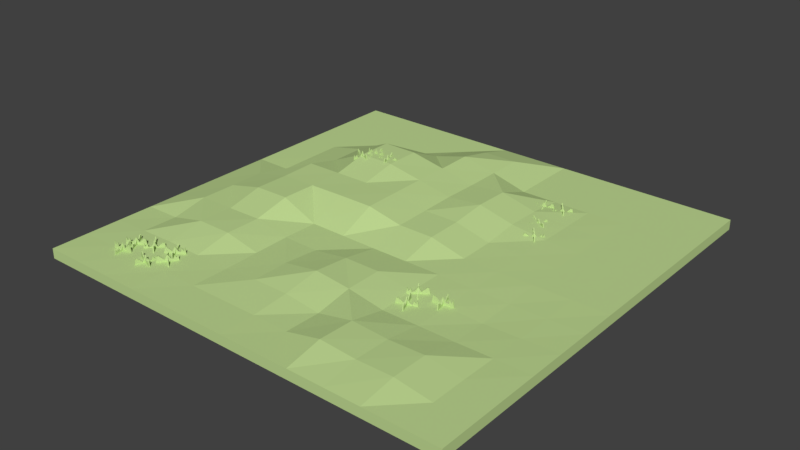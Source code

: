 # Source: Plains_III.blend  (saved by Blender 2.78.0; exported with 4.5.12 LTS)
import bpy
from mathutils import Matrix  # noqa: F401  (used for matrix-valued properties, if any)

bpy.ops.wm.read_factory_settings(use_empty=True)
scene = bpy.context.scene
scene.name = 'Scene'

# ---- collections
col_collection_1 = bpy.data.collections.new('Collection 1'); scene.collection.children.link(col_collection_1)

# ---- materials (node trees are filled in below, after node groups)
mat_grass_plains_iii = bpy.data.materials.new('Grass Plains III')
mat_grass_plains_iii.alpha_threshold = 0.0
mat_grass_plains_iii.use_transparent_shadow = False
mat_grass_plains_iii.diffuse_color = (0.53, 0.7, 0.29, 1.0)
mat_grass_plains_iii.roughness = 0.5
mat_grass_plains_iii.line_color = (0.0, 0.0, 0.0, 1.0)

# ---- material node trees

# ---- world
world_world = bpy.data.worlds.new('World'); scene.world = world_world
world_world.color = (0.05088, 0.05088, 0.05088)
world_world.use_sun_shadow = False
world_world.sun_shadow_jitter_overblur = 0.0
world_world.cycles.sampling_method = 'MANUAL'

# ---- meshes
me_cube = bpy.data.meshes.new('Cube')
me_cube.from_pydata([(1.0, 1.0, -1.0), (1.0, -1.0, -1.0), (-1.0, -1.0, -1.0), (-1.0, 1.0, -1.0), (1.0, 1.0, 1.0), (1.0, -1.0, 1.0), (-1.0, -1.0, 1.0), (-1.0, 1.0, 1.0), (0.6667, 1.0, -1.0), (0.3333, 1.0, -1.0), (1.788e-07, 1.0, -1.0), (-0.3333, 1.0, -1.0), (-0.6667, 1.0, -1.0), (0.6667, -1.0, -1.0), (0.3333, -1.0, -1.0), (-5.96e-08, -1.0, -1.0), (-0.3333, -1.0, -1.0), (-0.6667, -1.0, -1.0), (0.6667, 1.0, 1.0), (0.3333, 1.0, 1.0), (2.384e-07, 1.0, 1.0), (-0.3333, 1.0, 1.0), (-0.6667, 1.0, 1.0), (0.6667, -1.0, 1.0), (0.3333, -1.0, 1.0), (-5.364e-07, -1.0, 1.0), (-0.3333, -1.0, 1.0), (-0.6667, -1.0, 1.0), (1.0, 0.6667, -1.0), (1.0, 0.3333, -1.0), (1.0, -2.98e-08, -1.0), (1.0, -0.3333, -1.0), (1.0, -0.6667, -1.0), (-1.0, -0.6667, -1.0), (-1.0, -0.3333, -1.0), (-1.0, 2.682e-07, -1.0), (-1.0, 0.3333, -1.0), (-1.0, 0.6667, -1.0), (1.0, 0.6667, 1.0), (1.0, 0.3333, 1.0), (1.0, -5.364e-07, 1.0), (1.0, -0.3333, 1.0), (1.0, -0.6667, 1.0), (-1.0, -0.6667, 1.0), (-1.0, -0.3333, 1.0), (-1.0, 1.788e-07, 1.0), (-1.0, 0.3333, 1.0), (-1.0, 0.6667, 1.0), (0.6667, 0.6667, 1.0), (0.6667, 0.3333, 1.0), (0.6667, -5.066e-07, 1.0), (0.6667, -0.3333, 0.564), (0.6667, -0.6667, 2.1), (0.3333, 0.6667, 1.0), (0.3333, 0.3333, 1.93), (0.3333, -3.874e-07, 1.0), (0.3333, -0.3333, 1.0), (0.3333, -0.6667, 2.289), (1.093e-07, 0.6667, 2.922), (-1.987e-08, 0.3333, 3.017), (-1.49e-07, -2.682e-07, 2.749), (-2.782e-07, -0.3333, 2.159), (-4.073e-07, -0.6667, 1.642), (-0.3333, 0.6667, 2.515), (-0.3333, 0.3333, 5.733), (-0.3333, -1.192e-07, 4.264), (-0.3333, -0.3333, 1.268), (-0.3333, -0.6667, 1.0), (-0.6667, 0.6667, 1.0), (-0.6667, 0.3333, 2.515), (-0.6667, 0.0, 4.056), (-0.6667, -0.3333, 2.515), (-0.6667, -0.6667, 1.351), (0.6667, -0.6667, -1.0), (0.6667, -0.3333, -1.0), (0.6667, 2.98e-08, -1.0), (0.6667, 0.3333, -1.0), (0.6667, 0.6667, -1.0), (0.3333, -0.6667, -1.0), (0.3333, -0.3333, -1.0), (0.3333, 5.96e-08, -1.0), (0.3333, 0.3333, -1.0), (0.3333, 0.6667, -1.0), (-1.987e-08, -0.6667, -1.0), (1.987e-08, -0.3333, -1.0), (5.96e-08, 1.788e-07, -1.0), (9.934e-08, 0.3333, -1.0), (1.391e-07, 0.6667, -1.0), (-0.3333, -0.6667, -1.0), (-0.3333, -0.3333, -1.0), (-0.3333, 1.788e-07, -1.0), (-0.3333, 0.3333, -1.0), (-0.3333, 0.6667, -1.0), (-0.6667, -0.6667, -1.0), (-0.6667, -0.3333, -1.0), (-0.6667, 1.788e-07, -1.0), (-0.6667, 0.3333, -1.0), (-0.6667, 0.6667, -1.0), (-0.5036, 0.3867, 6.374), (-0.51, 0.3867, 4.554), (-0.5036, 0.3826, 6.374), (-0.51, 0.3826, 4.554), (-0.4129, 0.3826, 4.554), (-0.4206, 0.3826, 6.374), (-0.4129, 0.3867, 4.554), (-0.4206, 0.3867, 6.374), (-0.4372, 0.3867, 4.554), (-0.4615, 0.3867, 4.554), (-0.4857, 0.3867, 4.554), (-0.4857, 0.3867, 5.544), (-0.4615, 0.3867, 6.558), (-0.4372, 0.3867, 6.038), (-0.4857, 0.3826, 4.554), (-0.4615, 0.3826, 4.554), (-0.4372, 0.3826, 4.554), (-0.4372, 0.3826, 6.038), (-0.4615, 0.3826, 6.558), (-0.4857, 0.3826, 5.544), (-0.4736, 0.3867, 4.554), (-0.4756, 0.3867, 5.66), (-0.4736, 0.3826, 4.554), (-0.4756, 0.3826, 5.66), (-0.4493, 0.3867, 4.554), (-0.4493, 0.3867, 5.569), (-0.4493, 0.3826, 4.554), (-0.4493, 0.3826, 5.569), (-0.433, 0.3867, 6.122), (-0.4289, 0.3867, 6.447), (-0.4247, 0.3867, 6.29), (-0.4311, 0.3826, 4.554), (-0.4251, 0.3826, 4.554), (-0.419, 0.3826, 4.554), (-0.419, 0.3867, 4.554), (-0.4251, 0.3867, 4.554), (-0.4311, 0.3867, 4.554), (-0.4247, 0.3826, 6.29), (-0.4289, 0.3826, 6.447), (-0.433, 0.3826, 6.122), (-0.4918, 0.3867, 4.554), (-0.4979, 0.3867, 4.554), (-0.5039, 0.3867, 4.554), (-0.4902, 0.3826, 6.255), (-0.4946, 0.3826, 5.959), (-0.4991, 0.3826, 5.717), (-0.4991, 0.3867, 5.717), (-0.4946, 0.3867, 5.959), (-0.4902, 0.3867, 6.255), (-0.5039, 0.3826, 4.554), (-0.4979, 0.3826, 4.554), (-0.4918, 0.3826, 4.554), (-0.4637, 0.3427, 6.133), (-0.4637, 0.3363, 4.313), (-0.4596, 0.3427, 6.133), (-0.4596, 0.3363, 4.313), (-0.4596, 0.4334, 4.313), (-0.4596, 0.4257, 6.133), (-0.4637, 0.4334, 4.313), (-0.4637, 0.4257, 6.133), (-0.4637, 0.4091, 4.313), (-0.4637, 0.3848, 4.313), (-0.4637, 0.3606, 4.313), (-0.4637, 0.3606, 5.303), (-0.4637, 0.3848, 6.317), (-0.4637, 0.4091, 5.797), (-0.4596, 0.3606, 4.313), (-0.4596, 0.3848, 4.313), (-0.4596, 0.4091, 4.313), (-0.4596, 0.4091, 5.797), (-0.4596, 0.3848, 6.317), (-0.4596, 0.3606, 5.303), (-0.4637, 0.3727, 4.313), (-0.4637, 0.3707, 5.419), (-0.4596, 0.3727, 4.313), (-0.4596, 0.3707, 5.419), (-0.4637, 0.397, 4.313), (-0.4637, 0.397, 5.328), (-0.4596, 0.397, 4.313), (-0.4596, 0.397, 5.328), (-0.4637, 0.4133, 5.881), (-0.4637, 0.4174, 6.206), (-0.4637, 0.4216, 6.049), (-0.4596, 0.4152, 4.313), (-0.4596, 0.4212, 4.313), (-0.4596, 0.4273, 4.313), (-0.4637, 0.4273, 4.313), (-0.4637, 0.4212, 4.313), (-0.4637, 0.4152, 4.313), (-0.4596, 0.4216, 6.049), (-0.4596, 0.4174, 6.206), (-0.4596, 0.4133, 5.881), (-0.4637, 0.3545, 4.313), (-0.4637, 0.3484, 4.313), (-0.4637, 0.3424, 4.313), (-0.4596, 0.3561, 6.014), (-0.4596, 0.3517, 5.718), (-0.4596, 0.3472, 5.476), (-0.4637, 0.3472, 5.476), (-0.4637, 0.3517, 5.718), (-0.4637, 0.3561, 6.014), (-0.4596, 0.3424, 4.313), (-0.4596, 0.3484, 4.313), (-0.4596, 0.3545, 4.313), (-0.5344, 0.3449, 6.374), (-0.5404, 0.3472, 4.554), (-0.5359, 0.3411, 6.374), (-0.5418, 0.3434, 4.554), (-0.4515, 0.3081, 4.554), (-0.4586, 0.3109, 6.374), (-0.45, 0.3119, 4.554), (-0.4571, 0.3147, 6.374), (-0.4726, 0.3207, 4.554), (-0.4952, 0.3296, 4.554), (-0.5178, 0.3384, 4.554), (-0.5178, 0.3384, 5.544), (-0.4952, 0.3296, 6.558), (-0.4726, 0.3207, 6.038), (-0.5192, 0.3346, 4.554), (-0.4967, 0.3258, 4.554), (-0.4741, 0.3169, 4.554), (-0.4741, 0.3169, 6.038), (-0.4967, 0.3258, 6.558), (-0.5192, 0.3346, 5.544), (-0.5065, 0.334, 4.554), (-0.5084, 0.3347, 5.66), (-0.508, 0.3302, 4.554), (-0.5099, 0.3309, 5.66), (-0.4839, 0.3251, 4.554), (-0.4839, 0.3251, 5.569), (-0.4854, 0.3213, 4.554), (-0.4854, 0.3213, 5.569), (-0.4687, 0.3192, 6.122), (-0.4648, 0.3177, 6.447), (-0.461, 0.3162, 6.29), (-0.4684, 0.3147, 4.554), (-0.4628, 0.3125, 4.554), (-0.4571, 0.3103, 4.554), (-0.4556, 0.3141, 4.554), (-0.4613, 0.3163, 4.554), (-0.4669, 0.3185, 4.554), (-0.4625, 0.3124, 6.29), (-0.4663, 0.3139, 6.447), (-0.4702, 0.3154, 6.122), (-0.5234, 0.3406, 4.554), (-0.5291, 0.3428, 4.554), (-0.5347, 0.345, 4.554), (-0.5234, 0.3362, 6.255), (-0.5276, 0.3378, 5.959), (-0.5317, 0.3395, 5.717), (-0.5302, 0.3433, 5.717), (-0.5261, 0.3416, 5.959), (-0.5219, 0.34, 6.255), (-0.5362, 0.3412, 4.554), (-0.5305, 0.339, 4.554), (-0.5249, 0.3368, 4.554), (-0.5133, 0.2894, 6.133), (-0.5156, 0.2835, 4.313), (-0.5095, 0.288, 6.133), (-0.5118, 0.282, 4.313), (-0.4764, 0.3724, 4.313), (-0.4792, 0.3652, 6.133), (-0.4802, 0.3738, 4.313), (-0.483, 0.3667, 6.133), (-0.4891, 0.3513, 4.313), (-0.4979, 0.3287, 4.313), (-0.5068, 0.3061, 4.313), (-0.5068, 0.3061, 5.303), (-0.4979, 0.3287, 6.317), (-0.4891, 0.3513, 5.797), (-0.503, 0.3046, 4.313), (-0.4941, 0.3272, 4.313), (-0.4853, 0.3498, 4.313), (-0.4853, 0.3498, 5.797), (-0.4941, 0.3272, 6.317), (-0.503, 0.3046, 5.303), (-0.5023, 0.3174, 4.313), (-0.5031, 0.3155, 5.419), (-0.4985, 0.3159, 4.313), (-0.4993, 0.314, 5.419), (-0.4935, 0.34, 4.313), (-0.4935, 0.34, 5.328), (-0.4897, 0.3385, 4.313), (-0.4897, 0.3385, 5.328), (-0.4876, 0.3551, 5.881), (-0.4861, 0.359, 6.206), (-0.4845, 0.3629, 6.049), (-0.4831, 0.3554, 4.313), (-0.4809, 0.3611, 4.313), (-0.4787, 0.3667, 4.313), (-0.4825, 0.3682, 4.313), (-0.4847, 0.3625, 4.313), (-0.4869, 0.3569, 4.313), (-0.4807, 0.3614, 6.049), (-0.4823, 0.3575, 6.206), (-0.4838, 0.3536, 5.881), (-0.509, 0.3004, 4.313), (-0.5112, 0.2948, 4.313), (-0.5134, 0.2891, 4.313), (-0.5046, 0.3004, 6.014), (-0.5062, 0.2963, 5.718), (-0.5078, 0.2921, 5.476), (-0.5116, 0.2936, 5.476), (-0.51, 0.2978, 5.718), (-0.5084, 0.3019, 6.014), (-0.5096, 0.2876, 4.313), (-0.5074, 0.2933, 4.313), (-0.5052, 0.2989, 4.313), (-0.3868, 0.4092, 6.374), (-0.3886, 0.4153, 4.554), (-0.3907, 0.408, 6.374), (-0.3925, 0.4142, 4.554), (-0.3654, 0.321, 4.554), (-0.3675, 0.3283, 6.374), (-0.3615, 0.3221, 4.554), (-0.3636, 0.3295, 6.374), (-0.3683, 0.3454, 4.554), (-0.375, 0.3687, 4.554), (-0.3818, 0.392, 4.554), (-0.3818, 0.392, 5.544), (-0.375, 0.3687, 6.558), (-0.3683, 0.3454, 6.038), (-0.3857, 0.3909, 4.554), (-0.3789, 0.3676, 4.554), (-0.3722, 0.3443, 4.554), (-0.3722, 0.3443, 6.038), (-0.3789, 0.3676, 6.558), (-0.3857, 0.3909, 5.544), (-0.3784, 0.3804, 4.554), (-0.379, 0.3823, 5.66), (-0.3823, 0.3792, 4.554), (-0.3829, 0.3812, 5.66), (-0.3716, 0.3571, 4.554), (-0.3716, 0.3571, 5.569), (-0.3756, 0.3559, 4.554), (-0.3756, 0.3559, 5.569), (-0.3671, 0.3414, 6.122), (-0.3659, 0.3375, 6.447), (-0.3648, 0.3335, 6.29), (-0.3705, 0.3385, 4.554), (-0.3688, 0.3326, 4.554), (-0.3671, 0.3268, 4.554), (-0.3632, 0.3279, 4.554), (-0.3649, 0.3338, 4.554), (-0.3666, 0.3396, 4.554), (-0.3687, 0.3323, 6.29), (-0.3699, 0.3363, 6.447), (-0.371, 0.3403, 6.122), (-0.3835, 0.3979, 4.554), (-0.3852, 0.4037, 4.554), (-0.3869, 0.4095, 4.554), (-0.3869, 0.3952, 6.255), (-0.3882, 0.3995, 5.959), (-0.3894, 0.4037, 5.717), (-0.3855, 0.4049, 5.717), (-0.3843, 0.4006, 5.959), (-0.383, 0.3963, 6.255), (-0.3908, 0.4084, 4.554), (-0.3891, 0.4025, 4.554), (-0.3874, 0.3967, 4.554), (-0.4178, 0.3586, 6.133), (-0.424, 0.3568, 4.313), (-0.4167, 0.3547, 6.133), (-0.4229, 0.3529, 4.313), (-0.3297, 0.38, 4.313), (-0.337, 0.3778, 6.133), (-0.3308, 0.3839, 4.313), (-0.3382, 0.3818, 6.133), (-0.3541, 0.3771, 4.313), (-0.3774, 0.3704, 4.313), (-0.4007, 0.3636, 4.313), (-0.4007, 0.3636, 5.303), (-0.3774, 0.3704, 6.317), (-0.3541, 0.3771, 5.797), (-0.3996, 0.3597, 4.313), (-0.3763, 0.3664, 4.313), (-0.353, 0.3732, 4.313), (-0.353, 0.3732, 5.797), (-0.3763, 0.3664, 6.317), (-0.3996, 0.3597, 5.303), (-0.3891, 0.367, 4.313), (-0.391, 0.3664, 5.419), (-0.3879, 0.3631, 4.313), (-0.3899, 0.3625, 5.419), (-0.3658, 0.3737, 4.313), (-0.3658, 0.3737, 5.328), (-0.3646, 0.3698, 4.313), (-0.3646, 0.3698, 5.328), (-0.3501, 0.3783, 5.881), (-0.3461, 0.3794, 6.206), (-0.3422, 0.3806, 6.049), (-0.3472, 0.3749, 4.313), (-0.3413, 0.3766, 4.313), (-0.3355, 0.3783, 4.313), (-0.3366, 0.3822, 4.313), (-0.3425, 0.3805, 4.313), (-0.3483, 0.3788, 4.313), (-0.341, 0.3767, 6.049), (-0.345, 0.3755, 6.206), (-0.349, 0.3744, 5.881), (-0.4065, 0.3619, 4.313), (-0.4124, 0.3602, 4.313), (-0.4182, 0.3585, 4.313), (-0.4039, 0.3584, 6.014), (-0.4081, 0.3572, 5.718), (-0.4124, 0.356, 5.476), (-0.4136, 0.3599, 5.476), (-0.4093, 0.3611, 5.718), (-0.405, 0.3624, 6.014), (-0.4171, 0.3546, 4.313), (-0.4112, 0.3563, 4.313), (-0.4054, 0.358, 4.313), (-0.7993, -0.7792, 2.418), (-0.805, -0.7822, 0.5988), (-0.7974, -0.7827, 2.418), (-0.803, -0.7858, 0.5988), (-0.7175, -0.7399, 0.5988), (-0.7243, -0.7435, 2.418), (-0.7194, -0.7363, 0.5988), (-0.7262, -0.7399, 2.418), (-0.7408, -0.7478, 0.5988), (-0.7622, -0.7593, 0.5988), (-0.7836, -0.7707, 0.5988), (-0.7836, -0.7707, 1.589), (-0.7622, -0.7593, 2.603), (-0.7408, -0.7478, 2.083), (-0.7817, -0.7743, 0.5988), (-0.7603, -0.7628, 0.5988), (-0.7389, -0.7514, 0.5988), (-0.7389, -0.7514, 2.083), (-0.7603, -0.7628, 2.603), (-0.7817, -0.7743, 1.589), (-0.7729, -0.765, 0.5988), (-0.7747, -0.766, 1.705), (-0.771, -0.7686, 0.5988), (-0.7728, -0.7695, 1.705), (-0.7515, -0.7535, 0.5988), (-0.7515, -0.7535, 1.614), (-0.7496, -0.7571, 0.5988), (-0.7496, -0.7571, 1.614), (-0.7372, -0.7458, 2.167), (-0.7335, -0.7439, 2.492), (-0.7298, -0.7419, 2.334), (-0.7335, -0.7485, 0.5988), (-0.7282, -0.7456, 0.5988), (-0.7229, -0.7428, 0.5988), (-0.7248, -0.7392, 0.5988), (-0.7301, -0.7421, 0.5988), (-0.7355, -0.7449, 0.5988), (-0.7279, -0.7455, 2.334), (-0.7316, -0.7475, 2.492), (-0.7352, -0.7494, 2.167), (-0.7889, -0.7736, 0.5988), (-0.7943, -0.7765, 0.5988), (-0.7996, -0.7793, 0.5988), (-0.7856, -0.7764, 2.3), (-0.7895, -0.7785, 2.004), (-0.7934, -0.7806, 1.761), (-0.7954, -0.777, 1.761), (-0.7914, -0.7749, 2.004), (-0.7875, -0.7728, 2.3), (-0.7977, -0.7829, 0.5988), (-0.7923, -0.78, 0.5988), (-0.787, -0.7772, 0.5988), (-0.7434, -0.799, 2.177), (-0.7404, -0.8047, 0.3578), (-0.7398, -0.7971, 2.177), (-0.7368, -0.8028, 0.3578), (-0.7826, -0.7172, 0.3578), (-0.779, -0.724, 2.177), (-0.7862, -0.7192, 0.3578), (-0.7826, -0.7259, 2.177), (-0.7748, -0.7406, 0.3578), (-0.7633, -0.7619, 0.3578), (-0.7518, -0.7833, 0.3578), (-0.7518, -0.7833, 1.348), (-0.7633, -0.7619, 2.362), (-0.7748, -0.7406, 1.842), (-0.7482, -0.7814, 0.3578), (-0.7597, -0.76, 0.3578), (-0.7712, -0.7386, 0.3578), (-0.7712, -0.7386, 1.842), (-0.7597, -0.76, 2.362), (-0.7482, -0.7814, 1.348), (-0.7576, -0.7726, 0.3578), (-0.7566, -0.7744, 1.464), (-0.754, -0.7707, 0.3578), (-0.753, -0.7725, 1.464), (-0.769, -0.7512, 0.3578), (-0.769, -0.7512, 1.373), (-0.7654, -0.7493, 0.3578), (-0.7654, -0.7493, 1.373), (-0.7767, -0.7369, 1.926), (-0.7787, -0.7332, 2.251), (-0.7807, -0.7296, 2.093), (-0.774, -0.7333, 0.3578), (-0.7769, -0.7279, 0.3578), (-0.7798, -0.7226, 0.3578), (-0.7834, -0.7245, 0.3578), (-0.7805, -0.7299, 0.3578), (-0.7776, -0.7352, 0.3578), (-0.7771, -0.7276, 2.093), (-0.7751, -0.7313, 2.251), (-0.7731, -0.735, 1.926), (-0.749, -0.7887, 0.3578), (-0.7461, -0.794, 0.3578), (-0.7432, -0.7994, 0.3578), (-0.7461, -0.7853, 2.059), (-0.744, -0.7893, 1.763), (-0.7419, -0.7932, 1.52), (-0.7455, -0.7951, 1.52), (-0.7476, -0.7912, 1.763), (-0.7497, -0.7872, 2.059), (-0.7396, -0.7974, 0.3578), (-0.7425, -0.7921, 0.3578), (-0.7454, -0.7867, 0.3578), (-0.8067, -0.8305, 2.418), (-0.8131, -0.8313, 0.5988), (-0.8062, -0.8346, 2.418), (-0.8126, -0.8354, 0.5988), (-0.7162, -0.8238, 0.5988), (-0.7238, -0.8247, 2.418), (-0.7167, -0.8197, 0.5988), (-0.7243, -0.8207, 2.418), (-0.7408, -0.8226, 0.5988), (-0.7649, -0.8255, 0.5988), (-0.789, -0.8284, 0.5988), (-0.789, -0.8284, 1.589), (-0.7649, -0.8255, 2.603), (-0.7408, -0.8226, 2.083), (-0.7885, -0.8325, 0.5988), (-0.7644, -0.8296, 0.5988), (-0.7403, -0.8267, 0.5988), (-0.7403, -0.8267, 2.083), (-0.7644, -0.8296, 2.603), (-0.7885, -0.8325, 1.589), (-0.777, -0.827, 0.5988), (-0.779, -0.8272, 1.705), (-0.7765, -0.831, 0.5988), (-0.7785, -0.8313, 1.705), (-0.7529, -0.8241, 0.5988), (-0.7529, -0.8241, 1.614), (-0.7524, -0.8281, 0.5988), (-0.7524, -0.8281, 1.614), (-0.7367, -0.8221, 2.167), (-0.7326, -0.8216, 2.492), (-0.7285, -0.8212, 2.334), (-0.7343, -0.826, 0.5988), (-0.7283, -0.8252, 0.5988), (-0.7223, -0.8245, 0.5988), (-0.7228, -0.8205, 0.5988), (-0.7288, -0.8212, 0.5988), (-0.7348, -0.8219, 0.5988), (-0.728, -0.8252, 2.334), (-0.7321, -0.8257, 2.492), (-0.7362, -0.8262, 2.167), (-0.795, -0.8291, 0.5988), (-0.8011, -0.8299, 0.5988), (-0.8071, -0.8306, 0.5988), (-0.7929, -0.833, 2.3), (-0.7974, -0.8335, 2.004), (-0.8018, -0.8341, 1.761), (-0.8023, -0.83, 1.761), (-0.7979, -0.8295, 2.004), (-0.7934, -0.8289, 2.3), (-0.8066, -0.8346, 0.5988), (-0.8006, -0.8339, 0.5988), (-0.7945, -0.8332, 0.5988), (-0.7619, -0.8694, 2.177), (-0.7611, -0.8758, 0.3578), (-0.7579, -0.8689, 2.177), (-0.7571, -0.8753, 0.3578), (-0.7686, -0.779, 0.3578), (-0.7677, -0.7866, 2.177), (-0.7727, -0.7794, 0.3578), (-0.7718, -0.787, 2.177), (-0.7698, -0.8035, 0.3578), (-0.7669, -0.8276, 0.3578), (-0.764, -0.8517, 0.3578), (-0.764, -0.8517, 1.348), (-0.7669, -0.8276, 2.362), (-0.7698, -0.8035, 1.842), (-0.76, -0.8512, 0.3578), (-0.7629, -0.8271, 0.3578), (-0.7658, -0.803, 0.3578), (-0.7658, -0.803, 1.842), (-0.7629, -0.8271, 2.362), (-0.76, -0.8512, 1.348), (-0.7655, -0.8397, 0.3578), (-0.7652, -0.8417, 1.464), (-0.7614, -0.8392, 0.3578), (-0.7612, -0.8412, 1.464), (-0.7684, -0.8156, 0.3578), (-0.7684, -0.8156, 1.373), (-0.7643, -0.8151, 0.3578), (-0.7643, -0.8151, 1.373), (-0.7703, -0.7994, 1.926), (-0.7708, -0.7953, 2.251), (-0.7713, -0.7912, 2.093), (-0.7665, -0.797, 0.3578), (-0.7672, -0.791, 0.3578), (-0.7679, -0.785, 0.3578), (-0.772, -0.7855, 0.3578), (-0.7712, -0.7915, 0.3578), (-0.7705, -0.7975, 0.3578), (-0.7672, -0.7907, 2.093), (-0.7667, -0.7948, 2.251), (-0.7663, -0.7989, 1.926), (-0.7633, -0.8577, 0.3578), (-0.7626, -0.8638, 0.3578), (-0.7619, -0.8698, 0.3578), (-0.7594, -0.8557, 2.059), (-0.7589, -0.8601, 1.763), (-0.7584, -0.8645, 1.52), (-0.7624, -0.865, 1.52), (-0.763, -0.8606, 1.763), (-0.7635, -0.8561, 2.059), (-0.7578, -0.8693, 0.3578), (-0.7585, -0.8633, 0.3578), (-0.7593, -0.8572, 0.3578), (-0.707, -0.7041, 2.418), (-0.7115, -0.6995, 0.5988), (-0.7099, -0.707, 2.418), (-0.7144, -0.7024, 0.5988), (-0.6465, -0.7718, 0.5988), (-0.6519, -0.7663, 2.418), (-0.6436, -0.7689, 0.5988), (-0.649, -0.7634, 2.418), (-0.6606, -0.7516, 0.5988), (-0.6775, -0.7342, 0.5988), (-0.6945, -0.7169, 0.5988), (-0.6945, -0.7169, 1.589), (-0.6775, -0.7342, 2.603), (-0.6606, -0.7516, 2.083), (-0.6974, -0.7197, 0.5988), (-0.6805, -0.7371, 0.5988), (-0.6635, -0.7544, 0.5988), (-0.6635, -0.7544, 2.083), (-0.6805, -0.7371, 2.603), (-0.6974, -0.7197, 1.589), (-0.686, -0.7256, 0.5988), (-0.6875, -0.7241, 1.705), (-0.6889, -0.7284, 0.5988), (-0.6904, -0.7269, 1.705), (-0.6691, -0.7429, 0.5988), (-0.6691, -0.7429, 1.614), (-0.672, -0.7457, 0.5988), (-0.672, -0.7457, 1.614), (-0.6577, -0.7545, 2.167), (-0.6548, -0.7575, 2.492), (-0.6519, -0.7605, 2.334), (-0.6592, -0.7588, 0.5988), (-0.655, -0.7631, 0.5988), (-0.6508, -0.7674, 0.5988), (-0.6478, -0.7646, 0.5988), (-0.6521, -0.7602, 0.5988), (-0.6563, -0.7559, 0.5988), (-0.6548, -0.7633, 2.334), (-0.6577, -0.7604, 2.492), (-0.6606, -0.7574, 2.167), (-0.6988, -0.7126, 0.5988), (-0.703, -0.7082, 0.5988), (-0.7073, -0.7039, 0.5988), (-0.7006, -0.7166, 2.3), (-0.7037, -0.7134, 2.004), (-0.7068, -0.7102, 1.761), (-0.7039, -0.7073, 1.761), (-0.7008, -0.7105, 2.004), (-0.6976, -0.7137, 2.3), (-0.7102, -0.7067, 0.5988), (-0.7059, -0.7111, 0.5988), (-0.7017, -0.7154, 0.5988), (-0.7105, -0.7634, 2.177), (-0.7151, -0.7679, 0.3578), (-0.7077, -0.7663, 2.177), (-0.7123, -0.7708, 0.3578), (-0.6429, -0.7029, 0.3578), (-0.6484, -0.7082, 2.177), (-0.6457, -0.7, 0.3578), (-0.6512, -0.7053, 2.177), (-0.6631, -0.7169, 0.3578), (-0.6804, -0.7339, 0.3578), (-0.6978, -0.7509, 0.3578), (-0.6978, -0.7509, 1.348), (-0.6804, -0.7339, 2.362), (-0.6631, -0.7169, 1.842), (-0.6949, -0.7538, 0.3578), (-0.6776, -0.7368, 0.3578), (-0.6602, -0.7199, 0.3578), (-0.6602, -0.7199, 1.842), (-0.6776, -0.7368, 2.362), (-0.6949, -0.7538, 1.348), (-0.6891, -0.7424, 0.3578), (-0.6906, -0.7438, 1.464), (-0.6862, -0.7453, 0.3578), (-0.6877, -0.7467, 1.464), (-0.6718, -0.7254, 0.3578), (-0.6718, -0.7254, 1.373), (-0.6689, -0.7283, 0.3578), (-0.6689, -0.7283, 1.373), (-0.6601, -0.714, 1.926), (-0.6572, -0.7111, 2.251), (-0.6542, -0.7082, 2.093), (-0.6559, -0.7156, 0.3578), (-0.6516, -0.7114, 0.3578), (-0.6472, -0.7071, 0.3578), (-0.6501, -0.7042, 0.3578), (-0.6544, -0.7085, 0.3578), (-0.6588, -0.7127, 0.3578), (-0.6513, -0.7111, 2.093), (-0.6543, -0.714, 2.251), (-0.6573, -0.717, 1.926), (-0.7021, -0.7551, 0.3578), (-0.7064, -0.7594, 0.3578), (-0.7108, -0.7636, 0.3578), (-0.6981, -0.7569, 2.059), (-0.7013, -0.76, 1.763), (-0.7045, -0.7632, 1.52), (-0.7073, -0.7602, 1.52), (-0.7041, -0.7571, 1.763), (-0.701, -0.754, 2.059), (-0.7079, -0.7665, 0.3578), (-0.7036, -0.7623, 0.3578), (-0.6992, -0.758, 0.3578), (-0.525, -0.743, 2.418), (-0.5213, -0.7378, 0.5988), (-0.5283, -0.7406, 2.418), (-0.5245, -0.7354, 0.5988), (-0.5818, -0.8138, 0.5988), (-0.5773, -0.8076, 2.418), (-0.5785, -0.8162, 0.5988), (-0.574, -0.81, 2.418), (-0.5642, -0.7966, 0.5988), (-0.5499, -0.777, 0.5988), (-0.5356, -0.7574, 0.5988), (-0.5356, -0.7574, 1.589), (-0.5499, -0.777, 2.603), (-0.5642, -0.7966, 2.083), (-0.5389, -0.755, 0.5988), (-0.5532, -0.7746, 0.5988), (-0.5675, -0.7942, 0.5988), (-0.5675, -0.7942, 2.083), (-0.5532, -0.7746, 2.603), (-0.5389, -0.755, 1.589), (-0.5427, -0.7672, 0.5988), (-0.5415, -0.7655, 1.705), (-0.546, -0.7648, 0.5988), (-0.5448, -0.7631, 1.705), (-0.557, -0.7868, 0.5988), (-0.557, -0.7868, 1.614), (-0.5603, -0.7844, 0.5988), (-0.5603, -0.7844, 1.614), (-0.5666, -0.7999, 2.167), (-0.5691, -0.8033, 2.492), (-0.5715, -0.8066, 2.334), (-0.5711, -0.7991, 0.5988), (-0.5746, -0.804, 0.5988), (-0.5782, -0.8089, 0.5988), (-0.5749, -0.8113, 0.5988), (-0.5713, -0.8064, 0.5988), (-0.5678, -0.8015, 0.5988), (-0.5748, -0.8042, 2.334), (-0.5724, -0.8009, 2.492), (-0.5699, -0.7975, 2.167), (-0.532, -0.7525, 0.5988), (-0.5284, -0.7476, 0.5988), (-0.5248, -0.7427, 0.5988), (-0.5362, -0.7514, 2.3), (-0.5336, -0.7478, 2.004), (-0.531, -0.7442, 1.761), (-0.5277, -0.7466, 1.761), (-0.5303, -0.7502, 2.004), (-0.5329, -0.7538, 2.3), (-0.5281, -0.7403, 0.5988), (-0.5317, -0.7452, 0.5988), (-0.5353, -0.7501, 0.5988), (-0.584, -0.7493, 2.177), (-0.5892, -0.7455, 0.3578), (-0.5864, -0.7526, 2.177), (-0.5916, -0.7488, 0.3578), (-0.5133, -0.806, 0.3578), (-0.5194, -0.8015, 2.177), (-0.5109, -0.8027, 0.3578), (-0.517, -0.7982, 2.177), (-0.5305, -0.7884, 0.3578), (-0.55, -0.7741, 0.3578), (-0.5696, -0.7598, 0.3578), (-0.5696, -0.7598, 1.348), (-0.55, -0.7741, 2.362), (-0.5305, -0.7884, 1.842), (-0.572, -0.7631, 0.3578), (-0.5525, -0.7774, 0.3578), (-0.5329, -0.7917, 0.3578), (-0.5329, -0.7917, 1.842), (-0.5525, -0.7774, 2.362), (-0.572, -0.7631, 1.348), (-0.5598, -0.7669, 0.3578), (-0.5615, -0.7657, 1.464), (-0.5622, -0.7702, 0.3578), (-0.5639, -0.769, 1.464), (-0.5403, -0.7813, 0.3578), (-0.5403, -0.7813, 1.373), (-0.5427, -0.7845, 0.3578), (-0.5427, -0.7845, 1.373), (-0.5271, -0.7909, 1.926), (-0.5238, -0.7933, 2.251), (-0.5204, -0.7958, 2.093), (-0.528, -0.7953, 0.3578), (-0.5231, -0.7989, 0.3578), (-0.5182, -0.8024, 0.3578), (-0.5158, -0.7991, 0.3578), (-0.5207, -0.7956, 0.3578), (-0.5256, -0.792, 0.3578), (-0.5228, -0.7991, 2.093), (-0.5262, -0.7966, 2.251), (-0.5295, -0.7942, 1.926), (-0.5745, -0.7562, 0.3578), (-0.5794, -0.7526, 0.3578), (-0.5843, -0.7491, 0.3578), (-0.5756, -0.7604, 2.059), (-0.5792, -0.7578, 1.763), (-0.5828, -0.7552, 1.52), (-0.5804, -0.7519, 1.52), (-0.5768, -0.7545, 1.763), (-0.5732, -0.7572, 2.059), (-0.5867, -0.7523, 0.3578), (-0.5818, -0.7559, 0.3578), (-0.5769, -0.7595, 0.3578), (-0.5406, -0.6935, 2.418), (-0.5352, -0.69, 0.5988), (-0.5428, -0.69, 2.418), (-0.5374, -0.6866, 0.5988), (-0.6192, -0.7387, 0.5988), (-0.6128, -0.7346, 2.418), (-0.6171, -0.7421, 0.5988), (-0.6106, -0.738, 2.418), (-0.5966, -0.7291, 0.5988), (-0.5761, -0.7161, 0.5988), (-0.5557, -0.703, 0.5988), (-0.5557, -0.703, 1.589), (-0.5761, -0.7161, 2.603), (-0.5966, -0.7291, 2.083), (-0.5578, -0.6996, 0.5988), (-0.5783, -0.7126, 0.5988), (-0.5988, -0.7257, 0.5988), (-0.5988, -0.7257, 2.083), (-0.5783, -0.7126, 2.603), (-0.5578, -0.6996, 1.589), (-0.5659, -0.7096, 0.5988), (-0.5642, -0.7085, 1.705), (-0.5681, -0.7061, 0.5988), (-0.5663, -0.705, 1.705), (-0.5864, -0.7226, 0.5988), (-0.5864, -0.7226, 1.614), (-0.5885, -0.7192, 0.5988), (-0.5885, -0.7192, 1.614), (-0.6001, -0.7313, 2.167), (-0.6036, -0.7336, 2.492), (-0.6071, -0.7358, 2.334), (-0.6039, -0.7289, 0.5988), (-0.609, -0.7322, 0.5988), (-0.6141, -0.7354, 0.5988), (-0.6119, -0.7389, 0.5988), (-0.6068, -0.7356, 0.5988), (-0.6017, -0.7324, 0.5988), (-0.6093, -0.7324, 2.334), (-0.6058, -0.7301, 2.492), (-0.6023, -0.7279, 2.167), (-0.5505, -0.6998, 0.5988), (-0.5454, -0.6965, 0.5988), (-0.5403, -0.6933, 0.5988), (-0.5541, -0.6972, 2.3), (-0.5503, -0.6948, 2.004), (-0.5466, -0.6924, 1.761), (-0.5444, -0.6959, 1.761), (-0.5481, -0.6983, 2.004), (-0.5519, -0.7006, 2.3), (-0.5425, -0.6898, 0.5988), (-0.5476, -0.6931, 0.5988), (-0.5527, -0.6963, 0.5988), (-0.5978, -0.6778, 2.177), (-0.6013, -0.6724, 0.3578), (-0.6013, -0.68, 2.177), (-0.6047, -0.6746, 0.3578), (-0.5526, -0.7564, 0.3578), (-0.5567, -0.75, 2.177), (-0.5492, -0.7543, 0.3578), (-0.5533, -0.7478, 2.177), (-0.5622, -0.7338, 0.3578), (-0.5752, -0.7133, 0.3578), (-0.5883, -0.6929, 0.3578), (-0.5883, -0.6929, 1.348), (-0.5752, -0.7133, 2.362), (-0.5622, -0.7338, 1.842), (-0.5917, -0.695, 0.3578), (-0.5787, -0.7155, 0.3578), (-0.5656, -0.736, 0.3578), (-0.5656, -0.736, 1.842), (-0.5787, -0.7155, 2.362), (-0.5917, -0.695, 1.348), (-0.5817, -0.7031, 0.3578), (-0.5828, -0.7014, 1.464), (-0.5852, -0.7053, 0.3578), (-0.5863, -0.7036, 1.464), (-0.5687, -0.7236, 0.3578), (-0.5687, -0.7236, 1.373), (-0.5721, -0.7257, 0.3578), (-0.5721, -0.7257, 1.373), (-0.56, -0.7373, 1.926), (-0.5577, -0.7408, 2.251), (-0.5555, -0.7443, 2.093), (-0.5624, -0.7411, 0.3578), (-0.5591, -0.7462, 0.3578), (-0.5559, -0.7513, 0.3578), (-0.5524, -0.7491, 0.3578), (-0.5557, -0.744, 0.3578), (-0.5589, -0.7389, 0.3578), (-0.5589, -0.7465, 2.093), (-0.5612, -0.743, 2.251), (-0.5634, -0.7395, 1.926), (-0.5915, -0.6877, 0.3578), (-0.5948, -0.6826, 0.3578), (-0.598, -0.6775, 0.3578), (-0.5941, -0.6913, 2.059), (-0.5965, -0.6875, 1.763), (-0.5989, -0.6838, 1.52), (-0.5954, -0.6816, 1.52), (-0.593, -0.6853, 1.763), (-0.5907, -0.6891, 2.059), (-0.6015, -0.6797, 0.3578), (-0.5982, -0.6848, 0.3578), (-0.595, -0.6899, 0.3578), (-0.5758, -0.8506, 2.418), (-0.5697, -0.8528, 0.5988), (-0.5744, -0.8467, 2.418), (-0.5684, -0.8489, 0.5988), (-0.6596, -0.8158, 0.5988), (-0.6524, -0.8184, 2.418), (-0.661, -0.8196, 0.5988), (-0.6538, -0.8222, 2.418), (-0.6382, -0.8279, 0.5988), (-0.6154, -0.8362, 0.5988), (-0.5925, -0.8445, 0.5988), (-0.5925, -0.8445, 1.589), (-0.6154, -0.8362, 2.603), (-0.6382, -0.8279, 2.083), (-0.5912, -0.8406, 0.5988), (-0.614, -0.8324, 0.5988), (-0.6368, -0.8241, 0.5988), (-0.6368, -0.8241, 2.083), (-0.614, -0.8324, 2.603), (-0.5912, -0.8406, 1.589), (-0.604, -0.8403, 0.5988), (-0.602, -0.841, 1.705), (-0.6026, -0.8365, 0.5988), (-0.6006, -0.8372, 1.705), (-0.6268, -0.8321, 0.5988), (-0.6268, -0.8321, 1.614), (-0.6254, -0.8282, 0.5988), (-0.6254, -0.8282, 1.614), (-0.6421, -0.8265, 2.167), (-0.646, -0.8251, 2.492), (-0.6499, -0.8237, 2.334), (-0.6425, -0.822, 0.5988), (-0.6482, -0.8199, 0.5988), (-0.6539, -0.8179, 0.5988), (-0.6553, -0.8217, 0.5988), (-0.6496, -0.8238, 0.5988), (-0.6439, -0.8258, 0.5988), (-0.6485, -0.8198, 2.334), (-0.6446, -0.8212, 2.492), (-0.6407, -0.8227, 2.167), (-0.5868, -0.8466, 0.5988), (-0.5811, -0.8486, 0.5988), (-0.5754, -0.8507, 0.5988), (-0.587, -0.8422, 2.3), (-0.5828, -0.8437, 2.004), (-0.5786, -0.8452, 1.761), (-0.58, -0.849, 1.761), (-0.5842, -0.8475, 2.004), (-0.5884, -0.846, 2.3), (-0.5741, -0.8469, 0.5988), (-0.5798, -0.8448, 0.5988), (-0.5855, -0.8427, 0.5988), (-0.5983, -0.7957, 2.177), (-0.5961, -0.7896, 0.3578), (-0.6021, -0.7943, 2.177), (-0.5999, -0.7882, 0.3578), (-0.633, -0.8794, 0.3578), (-0.6304, -0.8723, 2.177), (-0.6292, -0.8808, 0.3578), (-0.6266, -0.8736, 2.177), (-0.6209, -0.858, 0.3578), (-0.6126, -0.8352, 0.3578), (-0.6043, -0.8124, 0.3578), (-0.6043, -0.8124, 1.348), (-0.6126, -0.8352, 2.362), (-0.6209, -0.858, 1.842), (-0.6082, -0.811, 0.3578), (-0.6165, -0.8338, 0.3578), (-0.6247, -0.8566, 0.3578), (-0.6247, -0.8566, 1.842), (-0.6165, -0.8338, 2.362), (-0.6082, -0.811, 1.348), (-0.6085, -0.8238, 0.3578), (-0.6078, -0.8219, 1.464), (-0.6123, -0.8224, 0.3578), (-0.6116, -0.8205, 1.464), (-0.6168, -0.8466, 0.3578), (-0.6168, -0.8466, 1.373), (-0.6206, -0.8452, 0.3578), (-0.6206, -0.8452, 1.373), (-0.6223, -0.8619, 1.926), (-0.6237, -0.8658, 2.251), (-0.6252, -0.8697, 2.093), (-0.6268, -0.8623, 0.3578), (-0.6289, -0.868, 0.3578), (-0.631, -0.8737, 0.3578), (-0.6271, -0.8751, 0.3578), (-0.6251, -0.8694, 0.3578), (-0.623, -0.8637, 0.3578), (-0.629, -0.8684, 2.093), (-0.6276, -0.8644, 2.251), (-0.6262, -0.8605, 1.926), (-0.6023, -0.8067, 0.3578), (-0.6002, -0.801, 0.3578), (-0.5981, -0.7953, 0.3578), (-0.6067, -0.8068, 2.059), (-0.6051, -0.8026, 1.763), (-0.6036, -0.7985, 1.52), (-0.5998, -0.7999, 1.52), (-0.6013, -0.804, 1.763), (-0.6028, -0.8082, 2.059), (-0.602, -0.7939, 0.3578), (-0.604, -0.7996, 0.3578), (-0.6061, -0.8053, 0.3578), (0.5226, -0.3224, 2.107), (0.5289, -0.3212, 0.287), (0.5219, -0.3184, 2.107), (0.5282, -0.3172, 0.287), (0.4329, -0.3357, 0.287), (0.4404, -0.3342, 2.107), (0.4337, -0.3397, 0.287), (0.4412, -0.3382, 2.107), (0.4575, -0.335, 0.287), (0.4813, -0.3304, 0.287), (0.5051, -0.3258, 0.287), (0.5051, -0.3258, 1.277), (0.4813, -0.3304, 2.291), (0.4575, -0.335, 1.771), (0.5043, -0.3218, 0.287), (0.4805, -0.3264, 0.287), (0.4567, -0.331, 0.287), (0.4567, -0.331, 1.771), (0.4805, -0.3264, 2.291), (0.5043, -0.3218, 1.277), (0.4932, -0.3281, 0.287), (0.4952, -0.3277, 1.393), (0.4924, -0.3241, 0.287), (0.4944, -0.3237, 1.393), (0.4694, -0.3327, 0.287), (0.4694, -0.3327, 1.302), (0.4686, -0.3287, 0.287), (0.4686, -0.3287, 1.302), (0.4534, -0.3358, 1.855), (0.4493, -0.3366, 2.18), (0.4453, -0.3374, 2.023), (0.4508, -0.3322, 0.287), (0.4448, -0.3333, 0.287), (0.4388, -0.3345, 0.287), (0.4396, -0.3385, 0.287), (0.4456, -0.3373, 0.287), (0.4515, -0.3362, 0.287), (0.4445, -0.3334, 2.023), (0.4486, -0.3326, 2.18), (0.4526, -0.3318, 1.855), (0.5111, -0.3247, 0.287), (0.517, -0.3235, 0.287), (0.523, -0.3223, 0.287), (0.5087, -0.321, 1.988), (0.5131, -0.3201, 1.692), (0.5175, -0.3193, 1.45), (0.5183, -0.3233, 1.45), (0.5139, -0.3241, 1.692), (0.5095, -0.325, 1.988), (0.5222, -0.3183, 0.287), (0.5163, -0.3195, 0.287), (0.5103, -0.3207, 0.287), (0.4751, -0.2869, 1.866), (0.4739, -0.2806, 0.04596), (0.4711, -0.2876, 1.866), (0.4699, -0.2813, 0.04596), (0.4884, -0.3766, 0.04596), (0.4869, -0.3691, 1.866), (0.4924, -0.3758, 0.04596), (0.4909, -0.3683, 1.866), (0.4878, -0.352, 0.04596), (0.4831, -0.3282, 0.04596), (0.4785, -0.3044, 0.04596), (0.4785, -0.3044, 1.036), (0.4831, -0.3282, 2.05), (0.4878, -0.352, 1.53), (0.4745, -0.3051, 0.04596), (0.4791, -0.329, 0.04596), (0.4838, -0.3528, 0.04596), (0.4838, -0.3528, 1.53), (0.4791, -0.329, 2.05), (0.4745, -0.3051, 1.036), (0.4808, -0.3163, 0.04596), (0.4805, -0.3143, 1.152), (0.4768, -0.3171, 0.04596), (0.4764, -0.315, 1.152), (0.4855, -0.3401, 0.04596), (0.4855, -0.3401, 1.061), (0.4815, -0.3409, 0.04596), (0.4815, -0.3409, 1.061), (0.4886, -0.3561, 1.614), (0.4893, -0.3602, 1.939), (0.4901, -0.3642, 1.782), (0.4849, -0.3587, 0.04596), (0.4861, -0.3647, 0.04596), (0.4872, -0.3707, 0.04596), (0.4912, -0.3699, 0.04596), (0.4901, -0.3639, 0.04596), (0.4889, -0.358, 0.04596), (0.4861, -0.365, 1.782), (0.4853, -0.3609, 1.939), (0.4846, -0.3569, 1.614), (0.4774, -0.2984, 0.04596), (0.4762, -0.2925, 0.04596), (0.4751, -0.2865, 0.04596), (0.4737, -0.3008, 1.747), (0.4728, -0.2964, 1.451), (0.472, -0.292, 1.209), (0.476, -0.2912, 1.209), (0.4768, -0.2956, 1.451), (0.4777, -0.3, 1.747), (0.4711, -0.2873, 0.04596), (0.4722, -0.2932, 0.04596), (0.4734, -0.2992, 0.04596), (0.39, -0.4529, 2.107), (0.3922, -0.4589, 0.287), (0.3938, -0.4515, 2.107), (0.396, -0.4575, 0.287), (0.3622, -0.3665, 0.287), (0.3648, -0.3737, 2.107), (0.3584, -0.368, 0.287), (0.361, -0.3751, 2.107), (0.3668, -0.3907, 0.287), (0.3753, -0.4134, 0.287), (0.3838, -0.4362, 0.287), (0.3838, -0.4362, 1.277), (0.3753, -0.4134, 2.291), (0.3668, -0.3907, 1.771), (0.3876, -0.4347, 0.287), (0.3791, -0.412, 0.287), (0.3706, -0.3893, 0.287), (0.3706, -0.3893, 1.771), (0.3791, -0.412, 2.291), (0.3876, -0.4347, 1.277), (0.3795, -0.4248, 0.287), (0.3802, -0.4267, 1.393), (0.3833, -0.4234, 0.287), (0.3841, -0.4253, 1.393), (0.3711, -0.4021, 0.287), (0.3711, -0.4021, 1.302), (0.3749, -0.4006, 0.287), (0.3749, -0.4006, 1.302), (0.3654, -0.3868, 1.855), (0.3639, -0.3829, 2.18), (0.3625, -0.379, 2.023), (0.3685, -0.3836, 0.287), (0.3664, -0.3779, 0.287), (0.3643, -0.3722, 0.287), (0.3605, -0.3736, 0.287), (0.3626, -0.3793, 0.287), (0.3647, -0.385, 0.287), (0.3663, -0.3776, 2.023), (0.3677, -0.3815, 2.18), (0.3692, -0.3854, 1.855), (0.3859, -0.4418, 0.287), (0.388, -0.4475, 0.287), (0.3901, -0.4532, 0.287), (0.3891, -0.4389, 1.988), (0.3907, -0.4431, 1.692), (0.3922, -0.4473, 1.45), (0.3884, -0.4487, 1.45), (0.3869, -0.4445, 1.692), (0.3853, -0.4403, 1.988), (0.3939, -0.4518, 0.287), (0.3918, -0.4461, 0.287), (0.3897, -0.4404, 0.287), (0.4172, -0.4002, 1.866), (0.4233, -0.3979, 0.04596), (0.4158, -0.3964, 1.866), (0.4218, -0.3941, 0.04596), (0.3309, -0.428, 0.04596), (0.3381, -0.4253, 1.866), (0.3323, -0.4318, 0.04596), (0.3395, -0.4291, 1.866), (0.3551, -0.4233, 0.04596), (0.3778, -0.4149, 0.04596), (0.4005, -0.4064, 0.04596), (0.4005, -0.4064, 1.036), (0.3778, -0.4149, 2.05), (0.3551, -0.4233, 1.53), (0.3991, -0.4026, 0.04596), (0.3764, -0.4111, 0.04596), (0.3536, -0.4195, 0.04596), (0.3536, -0.4195, 1.53), (0.3764, -0.4111, 2.05), (0.3991, -0.4026, 1.036), (0.3892, -0.4106, 0.04596), (0.3911, -0.4099, 1.152), (0.3877, -0.4068, 0.04596), (0.3897, -0.4061, 1.152), (0.3664, -0.4191, 0.04596), (0.3664, -0.4191, 1.061), (0.365, -0.4153, 0.04596), (0.365, -0.4153, 1.061), (0.3512, -0.4248, 1.614), (0.3473, -0.4262, 1.939), (0.3434, -0.4277, 1.782), (0.348, -0.4216, 0.04596), (0.3423, -0.4238, 0.04596), (0.3366, -0.4259, 0.04596), (0.338, -0.4297, 0.04596), (0.3437, -0.4276, 0.04596), (0.3494, -0.4255, 0.04596), (0.342, -0.4239, 1.782), (0.3459, -0.4224, 1.939), (0.3497, -0.421, 1.614), (0.4062, -0.4043, 0.04596), (0.4119, -0.4022, 0.04596), (0.4176, -0.4001, 0.04596), (0.4033, -0.401, 1.747), (0.4075, -0.3995, 1.451), (0.4116, -0.3979, 1.209), (0.4131, -0.4017, 1.209), (0.4089, -0.4033, 1.451), (0.4047, -0.4049, 1.747), (0.4162, -0.3962, 0.04596), (0.4105, -0.3984, 0.04596), (0.4048, -0.4005, 0.04596), (0.3281, -0.3513, 2.107), (0.323, -0.3551, 0.287), (0.3306, -0.3545, 2.107), (0.3254, -0.3584, 0.287), (0.4033, -0.3005, 0.287), (0.3972, -0.3051, 2.107), (0.4009, -0.2972, 0.287), (0.3947, -0.3018, 2.107), (0.3814, -0.3117, 0.287), (0.3619, -0.3262, 0.287), (0.3425, -0.3406, 0.287), (0.3425, -0.3406, 1.277), (0.3619, -0.3262, 2.291), (0.3814, -0.3117, 1.771), (0.3449, -0.3439, 0.287), (0.3644, -0.3294, 0.287), (0.3838, -0.315, 0.287), (0.3838, -0.315, 1.771), (0.3644, -0.3294, 2.291), (0.3449, -0.3439, 1.277), (0.3522, -0.3334, 0.287), (0.3506, -0.3346, 1.393), (0.3546, -0.3367, 0.287), (0.353, -0.3379, 1.393), (0.3717, -0.3189, 0.287), (0.3717, -0.3189, 1.302), (0.3741, -0.3222, 0.287), (0.3741, -0.3222, 1.302), (0.3847, -0.3092, 1.855), (0.3881, -0.3067, 2.18), (0.3914, -0.3043, 2.023), (0.3887, -0.3113, 0.287), (0.3936, -0.3077, 0.287), (0.3985, -0.3041, 0.287), (0.396, -0.3008, 0.287), (0.3912, -0.3045, 0.287), (0.3863, -0.3081, 0.287), (0.3938, -0.3075, 2.023), (0.3905, -0.31, 2.18), (0.3872, -0.3125, 1.855), (0.3376, -0.3443, 0.287), (0.3327, -0.3479, 0.287), (0.3279, -0.3515, 0.287), (0.3413, -0.3466, 1.988), (0.3377, -0.3492, 1.692), (0.3342, -0.3519, 1.45), (0.3317, -0.3486, 1.45), (0.3353, -0.346, 1.692), (0.3389, -0.3433, 1.988), (0.3303, -0.3548, 0.287), (0.3352, -0.3511, 0.287), (0.34, -0.3475, 0.287), (0.3864, -0.3628, 1.866), (0.3902, -0.3679, 0.04596), (0.3896, -0.3603, 1.866), (0.3935, -0.3655, 0.04596), (0.3356, -0.2876, 0.04596), (0.3401, -0.2937, 1.866), (0.3323, -0.29, 0.04596), (0.3369, -0.2962, 1.866), (0.3468, -0.3095, 0.04596), (0.3612, -0.329, 0.04596), (0.3757, -0.3485, 0.04596), (0.3757, -0.3485, 1.036), (0.3612, -0.329, 2.05), (0.3468, -0.3095, 1.53), (0.379, -0.346, 0.04596), (0.3645, -0.3265, 0.04596), (0.35, -0.3071, 0.04596), (0.35, -0.3071, 1.53), (0.3645, -0.3265, 2.05), (0.379, -0.346, 1.036), (0.3685, -0.3387, 0.04596), (0.3697, -0.3404, 1.152), (0.3718, -0.3363, 0.04596), (0.373, -0.3379, 1.152), (0.354, -0.3192, 0.04596), (0.354, -0.3192, 1.061), (0.3573, -0.3168, 0.04596), (0.3573, -0.3168, 1.061), (0.3443, -0.3062, 1.614), (0.3418, -0.3028, 1.939), (0.3393, -0.2995, 1.782), (0.3464, -0.3022, 0.04596), (0.3428, -0.2973, 0.04596), (0.3392, -0.2925, 0.04596), (0.3359, -0.2949, 0.04596), (0.3395, -0.2998, 0.04596), (0.3432, -0.3046, 0.04596), (0.3426, -0.2971, 1.782), (0.3451, -0.3004, 1.939), (0.3476, -0.3037, 1.614), (0.3793, -0.3533, 0.04596), (0.383, -0.3582, 0.04596), (0.3866, -0.3631, 0.04596), (0.3816, -0.3496, 1.747), (0.3843, -0.3532, 1.451), (0.387, -0.3568, 1.209), (0.3837, -0.3592, 1.209), (0.381, -0.3556, 1.451), (0.3784, -0.352, 1.747), (0.3898, -0.3606, 0.04596), (0.3862, -0.3558, 0.04596), (0.3826, -0.3509, 0.04596), (0.2874, 0.5743, 2.107), (0.2814, 0.5722, 0.287), (0.2888, 0.5705, 2.107), (0.2828, 0.5683, 0.287), (0.3741, 0.6011, 0.287), (0.3669, 0.5985, 2.107), (0.3727, 0.605, 0.287), (0.3655, 0.6024, 2.107), (0.3499, 0.5968, 0.287), (0.3271, 0.5886, 0.287), (0.3042, 0.5804, 0.287), (0.3042, 0.5804, 1.277), (0.3271, 0.5886, 2.291), (0.3499, 0.5968, 1.771), (0.3056, 0.5765, 0.287), (0.3284, 0.5847, 0.287), (0.3513, 0.5929, 0.287), (0.3513, 0.5929, 1.771), (0.3284, 0.5847, 2.291), (0.3056, 0.5765, 1.277), (0.3156, 0.5845, 0.287), (0.3137, 0.5838, 1.393), (0.317, 0.5806, 0.287), (0.3151, 0.5799, 1.393), (0.3385, 0.5927, 0.287), (0.3385, 0.5927, 1.302), (0.3399, 0.5888, 0.287), (0.3399, 0.5888, 1.302), (0.3538, 0.5982, 1.855), (0.3577, 0.5996, 2.18), (0.3616, 0.601, 2.023), (0.357, 0.595, 0.287), (0.3627, 0.597, 0.287), (0.3684, 0.5991, 0.287), (0.367, 0.6029, 0.287), (0.3613, 0.6009, 0.287), (0.3556, 0.5988, 0.287), (0.363, 0.5971, 2.023), (0.3591, 0.5957, 2.18), (0.3552, 0.5943, 1.855), (0.2985, 0.5783, 0.287), (0.2928, 0.5763, 0.287), (0.2871, 0.5742, 0.287), (0.3014, 0.575, 1.988), (0.2972, 0.5735, 1.692), (0.293, 0.572, 1.45), (0.2916, 0.5758, 1.45), (0.2958, 0.5773, 1.692), (0.3, 0.5788, 1.988), (0.2885, 0.5704, 0.287), (0.2942, 0.5724, 0.287), (0.2999, 0.5745, 0.287), (0.3398, 0.5464, 1.866), (0.342, 0.5404, 0.04596), (0.3436, 0.5478, 1.866), (0.3458, 0.5418, 0.04596), (0.313, 0.6331, 0.04596), (0.3156, 0.6259, 1.866), (0.3092, 0.6317, 0.04596), (0.3118, 0.6245, 1.866), (0.3174, 0.6089, 0.04596), (0.3256, 0.5861, 0.04596), (0.3338, 0.5632, 0.04596), (0.3338, 0.5632, 1.036), (0.3256, 0.5861, 2.05), (0.3174, 0.6089, 1.53), (0.3376, 0.5646, 0.04596), (0.3294, 0.5874, 0.04596), (0.3212, 0.6103, 0.04596), (0.3212, 0.6103, 1.53), (0.3294, 0.5874, 2.05), (0.3376, 0.5646, 1.036), (0.3297, 0.5747, 0.04596), (0.3304, 0.5727, 1.152), (0.3335, 0.576, 0.04596), (0.3342, 0.5741, 1.152), (0.3215, 0.5975, 0.04596), (0.3215, 0.5975, 1.061), (0.3253, 0.5989, 0.04596), (0.3253, 0.5989, 1.061), (0.316, 0.6128, 1.614), (0.3146, 0.6167, 1.939), (0.3132, 0.6206, 1.782), (0.3192, 0.616, 0.04596), (0.3171, 0.6217, 0.04596), (0.3151, 0.6274, 0.04596), (0.3112, 0.626, 0.04596), (0.3133, 0.6203, 0.04596), (0.3153, 0.6146, 0.04596), (0.317, 0.622, 1.782), (0.3184, 0.6181, 1.939), (0.3198, 0.6142, 1.614), (0.3358, 0.5575, 0.04596), (0.3379, 0.5518, 0.04596), (0.3399, 0.5461, 0.04596), (0.3391, 0.5604, 1.747), (0.3406, 0.5562, 1.451), (0.3421, 0.552, 1.209), (0.3383, 0.5506, 1.209), (0.3368, 0.5548, 1.451), (0.3353, 0.559, 1.747), (0.3438, 0.5475, 0.04596), (0.3417, 0.5532, 0.04596), (0.3397, 0.5589, 0.04596), (0.3898, 0.635, 2.107), (0.386, 0.6402, 0.287), (0.3865, 0.6326, 2.107), (0.3827, 0.6378, 0.287), (0.4397, 0.5592, 0.287), (0.4352, 0.5654, 2.107), (0.443, 0.5616, 0.287), (0.4385, 0.5678, 2.107), (0.4287, 0.5812, 0.287), (0.4145, 0.6009, 0.287), (0.4002, 0.6205, 0.287), (0.4002, 0.6205, 1.277), (0.4145, 0.6009, 2.291), (0.4287, 0.5812, 1.771), (0.3969, 0.6181, 0.287), (0.4112, 0.5985, 0.287), (0.4254, 0.5788, 0.287), (0.4254, 0.5788, 1.771), (0.4112, 0.5985, 2.291), (0.3969, 0.6181, 1.277), (0.4073, 0.6107, 0.287), (0.4061, 0.6124, 1.393), (0.404, 0.6083, 0.287), (0.4028, 0.61, 1.393), (0.4216, 0.5911, 0.287), (0.4216, 0.5911, 1.302), (0.4183, 0.5887, 0.287), (0.4183, 0.5887, 1.302), (0.4311, 0.5779, 1.855), (0.4336, 0.5745, 2.18), (0.436, 0.5712, 2.023), (0.429, 0.5739, 0.287), (0.4325, 0.569, 0.287), (0.4361, 0.5641, 0.287), (0.4394, 0.5665, 0.287), (0.4358, 0.5714, 0.287), (0.4323, 0.5763, 0.287), (0.4327, 0.5688, 2.023), (0.4303, 0.5721, 2.18), (0.4278, 0.5755, 1.855), (0.3967, 0.6254, 0.287), (0.3931, 0.6303, 0.287), (0.3895, 0.6353, 0.287), (0.3943, 0.6217, 1.988), (0.3917, 0.6254, 1.692), (0.3891, 0.629, 1.45), (0.3924, 0.6314, 1.45), (0.395, 0.6277, 1.692), (0.3976, 0.6241, 1.988), (0.3862, 0.6329, 0.287), (0.3898, 0.628, 0.287), (0.3934, 0.623, 0.287), (0.3776, 0.5769, 1.866), (0.3724, 0.5731, 0.04596), (0.38, 0.5736, 1.866), (0.3748, 0.5698, 0.04596), (0.4533, 0.6268, 0.04596), (0.4471, 0.6223, 1.866), (0.451, 0.6301, 0.04596), (0.4448, 0.6256, 1.866), (0.4313, 0.6159, 0.04596), (0.4117, 0.6016, 0.04596), (0.392, 0.5874, 0.04596), (0.392, 0.5874, 1.036), (0.4117, 0.6016, 2.05), (0.4313, 0.6159, 1.53), (0.3944, 0.5841, 0.04596), (0.4141, 0.5983, 0.04596), (0.4337, 0.6126, 0.04596), (0.4337, 0.6126, 1.53), (0.4141, 0.5983, 2.05), (0.3944, 0.5841, 1.036), (0.4018, 0.5945, 0.04596), (0.4002, 0.5933, 1.152), (0.4042, 0.5912, 0.04596), (0.4026, 0.59, 1.152), (0.4215, 0.6087, 0.04596), (0.4215, 0.6087, 1.061), (0.4239, 0.6054, 0.04596), (0.4239, 0.6054, 1.061), (0.4347, 0.6183, 1.614), (0.438, 0.6207, 1.939), (0.4414, 0.6232, 1.782), (0.4386, 0.6161, 0.04596), (0.4435, 0.6197, 0.04596), (0.4484, 0.6232, 0.04596), (0.446, 0.6265, 0.04596), (0.4411, 0.623, 0.04596), (0.4362, 0.6194, 0.04596), (0.4438, 0.6199, 1.782), (0.4404, 0.6174, 1.939), (0.4371, 0.615, 1.614), (0.3871, 0.5838, 0.04596), (0.3822, 0.5802, 0.04596), (0.3773, 0.5767, 0.04596), (0.3908, 0.5815, 1.747), (0.3872, 0.5788, 1.451), (0.3836, 0.5762, 1.209), (0.3812, 0.5795, 1.209), (0.3848, 0.5821, 1.451), (0.3884, 0.5847, 1.747), (0.3797, 0.5734, 0.04596), (0.3846, 0.5769, 0.04596), (0.3895, 0.5805, 0.04596), (0.4693, 0.2919, 2.107), (0.4731, 0.2867, 0.287), (0.4726, 0.2943, 2.107), (0.4764, 0.289, 0.287), (0.4198, 0.3679, 0.287), (0.4242, 0.3616, 2.107), (0.4165, 0.3655, 0.287), (0.4209, 0.3593, 2.107), (0.4306, 0.3458, 0.287), (0.4448, 0.3261, 0.287), (0.4589, 0.3064, 0.287), (0.4589, 0.3064, 1.277), (0.4448, 0.3261, 2.291), (0.4306, 0.3458, 1.771), (0.4622, 0.3087, 0.287), (0.4481, 0.3284, 0.287), (0.4339, 0.3482, 0.287), (0.4339, 0.3482, 1.771), (0.4481, 0.3284, 2.291), (0.4622, 0.3087, 1.277), (0.4519, 0.3162, 0.287), (0.453, 0.3146, 1.393), (0.4552, 0.3186, 0.287), (0.4564, 0.3169, 1.393), (0.4377, 0.3359, 0.287), (0.4377, 0.3359, 1.302), (0.441, 0.3383, 0.287), (0.441, 0.3383, 1.302), (0.4282, 0.3491, 1.855), (0.4258, 0.3525, 2.18), (0.4234, 0.3559, 2.023), (0.4304, 0.3531, 0.287), (0.4268, 0.358, 0.287), (0.4233, 0.3629, 0.287), (0.42, 0.3606, 0.287), (0.4235, 0.3556, 0.287), (0.4271, 0.3507, 0.287), (0.4267, 0.3583, 2.023), (0.4291, 0.3549, 2.18), (0.4315, 0.3515, 1.855), (0.4625, 0.3014, 0.287), (0.466, 0.2965, 0.287), (0.4696, 0.2916, 0.287), (0.4648, 0.3051, 1.988), (0.4674, 0.3015, 1.692), (0.47, 0.2979, 1.45), (0.4667, 0.2955, 1.45), (0.4641, 0.2991, 1.692), (0.4615, 0.3027, 1.988), (0.4729, 0.294, 0.287), (0.4693, 0.2989, 0.287), (0.4658, 0.3038, 0.287), (0.4818, 0.3499, 1.866), (0.487, 0.3536, 0.04596), (0.4794, 0.3532, 1.866), (0.4846, 0.357, 0.04596), (0.4058, 0.3003, 0.04596), (0.412, 0.3048, 1.866), (0.4082, 0.297, 0.04596), (0.4144, 0.3015, 1.866), (0.4279, 0.3112, 0.04596), (0.4476, 0.3253, 0.04596), (0.4673, 0.3395, 0.04596), (0.4673, 0.3395, 1.036), (0.4476, 0.3253, 2.05), (0.4279, 0.3112, 1.53), (0.4649, 0.3428, 0.04596), (0.4452, 0.3286, 0.04596), (0.4255, 0.3145, 0.04596), (0.4255, 0.3145, 1.53), (0.4452, 0.3286, 2.05), (0.4649, 0.3428, 1.036), (0.4574, 0.3324, 0.04596), (0.4591, 0.3336, 1.152), (0.455, 0.3357, 0.04596), (0.4567, 0.3369, 1.152), (0.4377, 0.3183, 0.04596), (0.4377, 0.3183, 1.061), (0.4353, 0.3216, 0.04596), (0.4353, 0.3216, 1.061), (0.4245, 0.3088, 1.614), (0.4211, 0.3063, 1.939), (0.4178, 0.3039, 1.782), (0.4206, 0.3109, 0.04596), (0.4156, 0.3074, 0.04596), (0.4107, 0.3039, 0.04596), (0.4131, 0.3006, 0.04596), (0.418, 0.3041, 0.04596), (0.4229, 0.3076, 0.04596), (0.4154, 0.3072, 1.782), (0.4187, 0.3096, 1.939), (0.4221, 0.3121, 1.614), (0.4722, 0.343, 0.04596), (0.4771, 0.3466, 0.04596), (0.4821, 0.3501, 0.04596), (0.4685, 0.3454, 1.747), (0.4721, 0.348, 1.451), (0.4758, 0.3506, 1.209), (0.4781, 0.3473, 1.209), (0.4745, 0.3447, 1.451), (0.4709, 0.3421, 1.747), (0.4797, 0.3534, 0.04596), (0.4748, 0.3499, 0.04596), (0.4698, 0.3463, 0.04596), (0.3618, 0.4565, 2.107), (0.3561, 0.4595, 0.287), (0.3598, 0.4529, 2.107), (0.3542, 0.456, 0.287), (0.4393, 0.4094, 0.287), (0.4326, 0.4131, 2.107), (0.4413, 0.413, 0.287), (0.4346, 0.4167, 2.107), (0.42, 0.4246, 0.287), (0.3987, 0.4363, 0.287), (0.3774, 0.4479, 0.287), (0.3774, 0.4479, 1.277), (0.3987, 0.4363, 2.291), (0.42, 0.4246, 1.771), (0.3755, 0.4443, 0.287), (0.3968, 0.4327, 0.287), (0.418, 0.4211, 0.287), (0.418, 0.4211, 1.771), (0.3968, 0.4327, 2.291), (0.3755, 0.4443, 1.277), (0.3881, 0.4421, 0.287), (0.3863, 0.4431, 1.393), (0.3861, 0.4385, 0.287), (0.3843, 0.4395, 1.393), (0.4094, 0.4305, 0.287), (0.4094, 0.4305, 1.302), (0.4074, 0.4269, 0.287), (0.4074, 0.4269, 1.302), (0.4236, 0.4226, 1.855), (0.4273, 0.4207, 2.18), (0.4309, 0.4187, 2.023), (0.4234, 0.4181, 0.287), (0.4287, 0.4152, 0.287), (0.434, 0.4123, 0.287), (0.436, 0.4159, 0.287), (0.4306, 0.4188, 0.287), (0.4253, 0.4217, 0.287), (0.429, 0.4151, 2.023), (0.4253, 0.4171, 2.18), (0.4217, 0.4191, 1.855), (0.3721, 0.4508, 0.287), (0.3668, 0.4537, 0.287), (0.3615, 0.4566, 0.287), (0.3716, 0.4465, 1.988), (0.3676, 0.4486, 1.692), (0.3637, 0.4507, 1.45), (0.3657, 0.4543, 1.45), (0.3696, 0.4522, 1.692), (0.3735, 0.45, 1.988), (0.3595, 0.4531, 0.287), (0.3648, 0.4501, 0.287), (0.3701, 0.4472, 0.287), (0.3757, 0.3988, 1.866), (0.3726, 0.3931, 0.04596), (0.3793, 0.3968, 1.866), (0.3762, 0.3912, 0.04596), (0.4227, 0.4764, 0.04596), (0.419, 0.4696, 1.866), (0.4191, 0.4783, 0.04596), (0.4155, 0.4716, 1.866), (0.4075, 0.457, 0.04596), (0.3959, 0.4357, 0.04596), (0.3842, 0.4144, 0.04596), (0.3842, 0.4144, 1.036), (0.3959, 0.4357, 2.05), (0.4075, 0.457, 1.53), (0.3878, 0.4125, 0.04596), (0.3994, 0.4338, 0.04596), (0.4111, 0.4551, 0.04596), (0.4111, 0.4551, 1.53), (0.3994, 0.4338, 2.05), (0.3878, 0.4125, 1.036), (0.3901, 0.4251, 0.04596), (0.3891, 0.4233, 1.152), (0.3936, 0.4231, 0.04596), (0.3926, 0.4213, 1.152), (0.4017, 0.4464, 0.04596), (0.4017, 0.4464, 1.061), (0.4053, 0.4444, 0.04596), (0.4053, 0.4444, 1.061), (0.4095, 0.4607, 1.614), (0.4115, 0.4643, 1.939), (0.4135, 0.4679, 1.782), (0.414, 0.4604, 0.04596), (0.4169, 0.4657, 0.04596), (0.4198, 0.471, 0.04596), (0.4162, 0.473, 0.04596), (0.4133, 0.4677, 0.04596), (0.4104, 0.4623, 0.04596), (0.4171, 0.466, 1.782), (0.4151, 0.4623, 1.939), (0.4131, 0.4587, 1.614), (0.3813, 0.4091, 0.04596), (0.3784, 0.4038, 0.04596), (0.3755, 0.3985, 0.04596), (0.3857, 0.4086, 1.747), (0.3835, 0.4047, 1.451), (0.3814, 0.4007, 1.209), (0.3778, 0.4027, 1.209), (0.38, 0.4066, 1.451), (0.3821, 0.4105, 1.747), (0.3791, 0.3965, 0.04596), (0.382, 0.4018, 0.04596), (0.3849, 0.4072, 0.04596), (1.0, -0.8333, -1.0), (1.0, -0.8333, 1.0), (0.6667, -0.8333, 2.1), (0.3333, -0.8333, 2.507), (-4.719e-07, -0.8333, 1.0), (-0.3333, -0.8333, 1.0), (-0.6667, -0.8333, 1.176), (-1.0, -0.8333, -1.0), (-1.0, -0.8333, 1.0), (0.6667, -0.8333, -1.0), (0.3333, -0.8333, -1.0), (-3.974e-08, -0.8333, -1.0), (-0.3333, -0.8333, -1.0), (-0.6667, -0.8333, -1.0), (1.0, -0.5, -1.0), (-1.0, -0.5, -1.0), (1.0, -0.5, 1.0), (-1.0, -0.5, 1.0), (0.6667, -0.5, 0.782), (0.3333, -0.5, 0.782), (-3.427e-07, -0.5, 2.802), (-0.3333, -0.5, 1.134), (-0.6667, -0.5, 2.691), (0.6667, -0.5, -1.0), (0.3333, -0.5, -1.0), (1.776e-15, -0.5, -1.0), (-0.3333, -0.5, -1.0), (-0.6667, -0.5, -1.0), (1.0, -0.1667, -1.0), (-1.0, -0.1667, -1.0), (1.0, -0.1667, 1.0), (-1.0, -0.1667, 1.0), (0.6667, -0.1667, 0.782), (0.3333, -0.1667, 1.0), (-2.136e-07, -0.1667, 1.0), (-0.3333, -0.1667, 1.134), (-0.6667, -0.1667, 4.16), (0.6667, -0.1667, -1.0), (0.3333, -0.1667, -1.0), (3.974e-08, -0.1667, -1.0), (-0.3333, -0.1667, -1.0), (-0.6667, -0.1667, -1.0), (1.0, 0.1667, -1.0), (-1.0, 0.1667, -1.0), (1.0, 0.1667, 1.0), (-1.0, 0.1667, 1.0), (0.6667, 0.1667, 1.0), (0.3333, 0.1667, 1.134), (-8.444e-08, 0.1667, 2.883), (-0.3333, 0.1667, 4.264), (-0.6667, 0.1667, 4.16), (0.6667, 0.1667, -1.0), (0.3333, 0.1667, -1.0), (7.947e-08, 0.1667, -1.0), (-0.3333, 0.1667, -1.0), (-0.6667, 0.1667, -1.0), (1.0, 0.5, -1.0), (-1.0, 0.5, -1.0), (1.0, 0.5, 1.0), (-1.0, 0.5, 1.0), (0.6667, 0.5, 1.0), (0.3333, 0.5, 1.797), (4.47e-08, 0.5, 2.883), (-0.3333, 0.5, 5.733), (-0.6667, 0.5, 2.515), (0.6667, 0.5, -1.0), (0.3333, 0.5, -1.0), (1.192e-07, 0.5, -1.0), (-0.3333, 0.5, -1.0), (-0.6667, 0.5, -1.0), (-1.0, 0.8333, -1.0), (-1.0, 0.8333, 1.0), (0.6667, 0.8333, -1.0), (0.3333, 0.8333, -1.0), (1.589e-07, 0.8333, -1.0), (-0.3333, 0.8333, -1.0), (-0.6667, 0.8333, -1.0), (1.0, 0.8333, -1.0), (1.0, 0.8333, 1.0), (0.6667, 0.8333, 1.0), (0.3333, 0.8333, 1.0), (1.738e-07, 0.8333, 2.922), (-0.3333, 0.8333, 1.0), (-0.6667, 0.8333, 1.0), (0.8333, 1.0, -1.0), (0.8333, -1.0, -1.0), (0.8333, 1.0, 1.0), (0.8333, -1.0, 1.0), (0.8333, 0.6667, -1.0), (0.8333, 0.3333, -1.0), (0.8333, 0.0, -1.0), (0.8333, -0.3333, -1.0), (0.8333, -0.6667, -1.0), (0.8333, 0.6667, 1.0), (0.8333, 0.3333, 1.0), (0.8333, -5.215e-07, 1.0), (0.8333, -0.3333, 0.782), (0.8333, -0.6667, 1.0), (0.8333, -0.8333, -1.0), (0.8333, -0.8333, 1.0), (0.8333, -0.5, 0.891), (0.8333, -0.5, -1.0), (0.8333, -0.1667, 0.891), (0.8333, -0.1667, -1.0), (0.8333, 0.1667, 1.0), (0.8333, 0.1667, -1.0), (0.8333, 0.5, 1.0), (0.8333, 0.5, -1.0), (0.8333, 0.8333, 1.0), (0.8333, 0.8333, -1.0), (0.5, 1.0, -1.0), (0.5, -1.0, -1.0), (0.5, 1.0, 1.0), (0.5, -1.0, 1.0), (0.5, 0.6667, -1.0), (0.5, 0.3333, -1.0), (0.5, 4.47e-08, -1.0), (0.5, -0.3333, -1.0), (0.5, -0.6667, -1.0), (0.5, 0.6667, 1.0), (0.5, 0.3333, 1.134), (0.5, -4.47e-07, 1.0), (0.5, -0.3333, 0.782), (0.5, -0.6667, 1.882), (0.5, -0.8333, -1.0), (0.5, -0.8333, 1.991), (0.5, -0.5, 0.782), (0.5, -0.5, -1.0), (0.5, -0.1667, 0.891), (0.5, -0.1667, -1.0), (0.5, 0.1667, 1.067), (0.5, 0.1667, -1.0), (0.5, 0.5, 1.067), (0.5, 0.5, -1.0), (0.5, 0.8333, 1.0), (0.5, 0.8333, -1.0), (0.1667, 1.0, -1.0), (0.1667, -1.0, -1.0), (0.1667, 1.0, 1.0), (0.1667, -1.0, 1.0), (0.1667, 0.6667, -1.0), (0.1667, 0.3333, -1.0), (0.1667, 1.192e-07, -1.0), (0.1667, -0.3333, -1.0), (0.1667, -0.6667, -1.0), (0.1667, 0.6667, 1.0), (0.1667, 0.3333, 3.68), (0.1667, -3.278e-07, 2.749), (0.1667, -0.3333, 2.159), (0.1667, -0.6667, 0.782), (0.1667, -0.8333, -1.0), (0.1667, -0.8333, 0.891), (0.1667, -0.5, 2.05), (0.1667, -0.5, -1.0), (0.1667, -0.1667, 1.0), (0.1667, -0.1667, -1.0), (0.1667, 0.1667, 2.883), (0.1667, 0.1667, -1.0), (0.1667, 0.5, 3.546), (0.1667, 0.5, -1.0), (0.1667, 0.8333, 1.0), (0.1667, 0.8333, -1.0), (-0.1667, 1.0, -1.0), (-0.1667, -1.0, -1.0), (-0.1667, 1.0, 1.0), (-0.1667, -1.0, 1.0), (-0.1667, 0.6667, -1.0), (-0.1667, 0.3333, -1.0), (-0.1667, 1.788e-07, -1.0), (-0.1667, -0.3333, -1.0), (-0.1667, -0.6667, -1.0), (-0.1667, 0.6667, 4.437), (-0.1667, 0.3333, 4.398), (-0.1667, -1.937e-07, 4.264), (-0.1667, -0.3333, 1.134), (-0.1667, -0.6667, 1.642), (-0.1667, -0.8333, -1.0), (-0.1667, -0.8333, 1.0), (-0.1667, -0.5, 1.709), (-0.1667, -0.5, -1.0), (-0.1667, -0.1667, 1.067), (-0.1667, -0.1667, -1.0), (-0.1667, 0.1667, 4.331), (-0.1667, 0.1667, -1.0), (-0.1667, 0.5, 4.331), (-0.1667, 0.5, -1.0), (-0.1667, 0.8333, 2.922), (-0.1667, 0.8333, -1.0), (-0.5, 1.0, -1.0), (-0.5, -1.0, -1.0), (-0.5, 1.0, 1.0), (-0.5, -1.0, 1.0), (-0.5, 0.6667, -1.0), (-0.5, 0.3333, -1.0), (-0.5, 1.788e-07, -1.0), (-0.5, -0.3333, -1.0), (-0.5, -0.6667, -1.0), (-0.5, 0.6667, 1.0), (-0.5, 0.3333, 5.733), (-0.5, -5.96e-08, 4.16), (-0.5, -0.3333, 2.649), (-0.5, -0.6667, 1.176), (-0.5, -0.8333, -1.0), (-0.5, -0.8333, 1.088), (-0.5, -0.5, 2.67), (-0.5, -0.5, -1.0), (-0.5, -0.1667, 4.279), (-0.5, -0.1667, -1.0), (-0.5, 0.1667, 4.212), (-0.5, 0.1667, -1.0), (-0.5, 0.5, 5.733), (-0.5, 0.5, -1.0), (-0.5, 0.8333, 1.0), (-0.5, 0.8333, -1.0), (-0.8333, 1.0, -1.0), (-0.8333, -1.0, -1.0), (-0.8333, 1.0, 1.0), (-0.8333, -1.0, 1.0), (-0.8333, 0.6667, 1.0), (-0.8333, 0.3333, 1.0), (-0.8333, 8.941e-08, 2.411), (-0.8333, -0.3333, 2.515), (-0.8333, -0.6667, 1.176), (-0.8333, 0.6667, -1.0), (-0.8333, 0.3333, -1.0), (-0.8333, 2.235e-07, -1.0), (-0.8333, -0.3333, -1.0), (-0.8333, -0.6667, -1.0), (-0.8333, -0.8333, 1.088), (-0.8333, -0.8333, -1.0), (-0.8333, -0.5, -1.0), (-0.8333, -0.5, 1.088), (-0.8333, -0.1667, -1.0), (-0.8333, -0.1667, 2.463), (-0.8333, 0.1667, -1.0), (-0.8333, 0.1667, 0.9478), (-0.8333, 0.5, -1.0), (-0.8333, 0.5, 1.0), (-0.8333, 0.8333, -1.0), (-0.8333, 0.8333, 1.0)], [], [(1991, 1977, 2, 1769), (1990, 1770, 6, 1979), (1762, 1763, 5, 1), (1977, 1979, 6, 2), (1832, 1833, 7, 3), (1978, 1976, 3, 7), (1848, 1846, 8, 18), (1874, 1872, 9, 19), (1900, 1898, 10, 20), (1926, 1924, 11, 21), (1952, 1950, 12, 22), (1847, 1849, 23, 13), (1873, 1875, 24, 14), (1899, 1901, 25, 15), (1925, 1927, 26, 16), (1951, 1953, 27, 17), (1861, 1764, 23, 1849), (1887, 1765, 24, 1875), (1913, 1766, 25, 1901), (1939, 1767, 26, 1927), (1965, 1768, 27, 1953), (1860, 1847, 13, 1771), (1886, 1873, 14, 1772), (1912, 1899, 15, 1773), (1938, 1925, 16, 1774), (1964, 1951, 17, 1775), (1975, 1954, 97, 1838), (1973, 1955, 96, 1831), (1971, 1956, 95, 1817), (1969, 1957, 94, 1803), (1967, 1958, 93, 1789), (1949, 1928, 92, 1837), (1947, 1929, 91, 1830), (1945, 1930, 90, 1816), (1943, 1931, 89, 1802), (1941, 1932, 88, 1788), (1923, 1902, 87, 1836), (1921, 1903, 86, 1829), (1919, 1904, 85, 1815), (1917, 1905, 84, 1801), (1915, 1906, 83, 1787), (1897, 1876, 82, 1835), (1895, 1877, 81, 1828), (1893, 1878, 80, 1814), (1891, 1879, 79, 1800), (1889, 1880, 78, 1786), (1871, 1850, 77, 1834), (1869, 1851, 76, 1827), (1867, 1852, 75, 1813), (1865, 1853, 74, 1799), (1863, 1854, 73, 1785), (1974, 1845, 68, 1959), (1972, 1826, 69, 1960), (1970, 1812, 70, 1961), (1968, 1798, 71, 1962), (1966, 1784, 72, 1963), (1948, 1844, 63, 1933), (1946, 1825, 64, 1934), (1944, 1811, 65, 1935), (1942, 1797, 66, 1936), (1940, 1783, 67, 1937), (1922, 1843, 58, 1907), (1920, 1824, 59, 1908), (1918, 1810, 60, 1909), (1916, 1796, 61, 1910), (1914, 1782, 62, 1911), (1896, 1842, 53, 1881), (1894, 1823, 54, 1882), (1892, 1809, 55, 1883), (1890, 1795, 56, 1884), (1888, 1781, 57, 1885), (1870, 1841, 48, 1855), (1868, 1822, 49, 1856), (1866, 1808, 50, 1857), (1864, 1794, 51, 1858), (1862, 1780, 52, 1859), (1769, 1770, 43, 33), (1777, 1779, 44, 34), (1791, 1793, 45, 35), (1805, 1807, 46, 36), (1819, 1821, 47, 37), (1839, 1840, 38, 28), (1818, 1820, 39, 29), (1804, 1806, 40, 30), (1790, 1792, 41, 31), (1776, 1778, 42, 32), (2001, 1833, 47, 1980), (1999, 1821, 46, 1981), (1997, 1807, 45, 1982), (1995, 1793, 44, 1983), (1993, 1779, 43, 1984), (2000, 1985, 37, 1832), (1998, 1986, 36, 1819), (1996, 1987, 35, 1805), (1994, 1988, 34, 1791), (1992, 1989, 33, 1777), (101, 100, 98, 99), (132, 128, 105, 104), (104, 105, 103, 102), (147, 143, 100, 101), (132, 104, 102, 131), (144, 98, 100, 143), (126, 111, 115, 137), (123, 110, 116, 125), (119, 109, 117, 121), (138, 108, 112, 149), (118, 107, 113, 120), (122, 106, 114, 124), (129, 137, 115, 114), (124, 125, 116, 113), (120, 121, 117, 112), (138, 146, 109, 108), (118, 119, 110, 107), (122, 123, 111, 106), (108, 109, 119, 118), (113, 116, 121, 120), (108, 118, 120, 112), (110, 119, 121, 116), (107, 110, 123, 122), (114, 115, 125, 124), (107, 122, 124, 113), (111, 123, 125, 115), (102, 103, 135, 131), (131, 135, 136, 130), (130, 136, 137, 129), (105, 128, 135, 103), (128, 127, 136, 135), (127, 126, 137, 136), (106, 134, 129, 114), (134, 133, 130, 129), (133, 132, 131, 130), (106, 111, 126, 134), (134, 126, 127, 133), (133, 127, 128, 132), (99, 98, 144, 140), (140, 144, 145, 139), (139, 145, 146, 138), (99, 140, 147, 101), (140, 139, 148, 147), (139, 138, 149, 148), (109, 146, 141, 117), (146, 145, 142, 141), (145, 144, 143, 142), (112, 117, 141, 149), (149, 141, 142, 148), (148, 142, 143, 147), (153, 152, 150, 151), (184, 180, 157, 156), (156, 157, 155, 154), (199, 195, 152, 153), (184, 156, 154, 183), (196, 150, 152, 195), (178, 163, 167, 189), (175, 162, 168, 177), (171, 161, 169, 173), (190, 160, 164, 201), (170, 159, 165, 172), (174, 158, 166, 176), (181, 189, 167, 166), (176, 177, 168, 165), (172, 173, 169, 164), (190, 198, 161, 160), (170, 171, 162, 159), (174, 175, 163, 158), (160, 161, 171, 170), (165, 168, 173, 172), (160, 170, 172, 164), (162, 171, 173, 168), (159, 162, 175, 174), (166, 167, 177, 176), (159, 174, 176, 165), (163, 175, 177, 167), (154, 155, 187, 183), (183, 187, 188, 182), (182, 188, 189, 181), (157, 180, 187, 155), (180, 179, 188, 187), (179, 178, 189, 188), (158, 186, 181, 166), (186, 185, 182, 181), (185, 184, 183, 182), (158, 163, 178, 186), (186, 178, 179, 185), (185, 179, 180, 184), (151, 150, 196, 192), (192, 196, 197, 191), (191, 197, 198, 190), (151, 192, 199, 153), (192, 191, 200, 199), (191, 190, 201, 200), (161, 198, 193, 169), (198, 197, 194, 193), (197, 196, 195, 194), (164, 169, 193, 201), (201, 193, 194, 200), (200, 194, 195, 199), (205, 204, 202, 203), (236, 232, 209, 208), (208, 209, 207, 206), (251, 247, 204, 205), (236, 208, 206, 235), (248, 202, 204, 247), (230, 215, 219, 241), (227, 214, 220, 229), (223, 213, 221, 225), (242, 212, 216, 253), (222, 211, 217, 224), (226, 210, 218, 228), (233, 241, 219, 218), (228, 229, 220, 217), (224, 225, 221, 216), (242, 250, 213, 212), (222, 223, 214, 211), (226, 227, 215, 210), (212, 213, 223, 222), (217, 220, 225, 224), (212, 222, 224, 216), (214, 223, 225, 220), (211, 214, 227, 226), (218, 219, 229, 228), (211, 226, 228, 217), (215, 227, 229, 219), (206, 207, 239, 235), (235, 239, 240, 234), (234, 240, 241, 233), (209, 232, 239, 207), (232, 231, 240, 239), (231, 230, 241, 240), (210, 238, 233, 218), (238, 237, 234, 233), (237, 236, 235, 234), (210, 215, 230, 238), (238, 230, 231, 237), (237, 231, 232, 236), (203, 202, 248, 244), (244, 248, 249, 243), (243, 249, 250, 242), (203, 244, 251, 205), (244, 243, 252, 251), (243, 242, 253, 252), (213, 250, 245, 221), (250, 249, 246, 245), (249, 248, 247, 246), (216, 221, 245, 253), (253, 245, 246, 252), (252, 246, 247, 251), (257, 256, 254, 255), (288, 284, 261, 260), (260, 261, 259, 258), (303, 299, 256, 257), (288, 260, 258, 287), (300, 254, 256, 299), (282, 267, 271, 293), (279, 266, 272, 281), (275, 265, 273, 277), (294, 264, 268, 305), (274, 263, 269, 276), (278, 262, 270, 280), (285, 293, 271, 270), (280, 281, 272, 269), (276, 277, 273, 268), (294, 302, 265, 264), (274, 275, 266, 263), (278, 279, 267, 262), (264, 265, 275, 274), (269, 272, 277, 276), (264, 274, 276, 268), (266, 275, 277, 272), (263, 266, 279, 278), (270, 271, 281, 280), (263, 278, 280, 269), (267, 279, 281, 271), (258, 259, 291, 287), (287, 291, 292, 286), (286, 292, 293, 285), (261, 284, 291, 259), (284, 283, 292, 291), (283, 282, 293, 292), (262, 290, 285, 270), (290, 289, 286, 285), (289, 288, 287, 286), (262, 267, 282, 290), (290, 282, 283, 289), (289, 283, 284, 288), (255, 254, 300, 296), (296, 300, 301, 295), (295, 301, 302, 294), (255, 296, 303, 257), (296, 295, 304, 303), (295, 294, 305, 304), (265, 302, 297, 273), (302, 301, 298, 297), (301, 300, 299, 298), (268, 273, 297, 305), (305, 297, 298, 304), (304, 298, 299, 303), (309, 308, 306, 307), (340, 336, 313, 312), (312, 313, 311, 310), (355, 351, 308, 309), (340, 312, 310, 339), (352, 306, 308, 351), (334, 319, 323, 345), (331, 318, 324, 333), (327, 317, 325, 329), (346, 316, 320, 357), (326, 315, 321, 328), (330, 314, 322, 332), (337, 345, 323, 322), (332, 333, 324, 321), (328, 329, 325, 320), (346, 354, 317, 316), (326, 327, 318, 315), (330, 331, 319, 314), (316, 317, 327, 326), (321, 324, 329, 328), (316, 326, 328, 320), (318, 327, 329, 324), (315, 318, 331, 330), (322, 323, 333, 332), (315, 330, 332, 321), (319, 331, 333, 323), (310, 311, 343, 339), (339, 343, 344, 338), (338, 344, 345, 337), (313, 336, 343, 311), (336, 335, 344, 343), (335, 334, 345, 344), (314, 342, 337, 322), (342, 341, 338, 337), (341, 340, 339, 338), (314, 319, 334, 342), (342, 334, 335, 341), (341, 335, 336, 340), (307, 306, 352, 348), (348, 352, 353, 347), (347, 353, 354, 346), (307, 348, 355, 309), (348, 347, 356, 355), (347, 346, 357, 356), (317, 354, 349, 325), (354, 353, 350, 349), (353, 352, 351, 350), (320, 325, 349, 357), (357, 349, 350, 356), (356, 350, 351, 355), (361, 360, 358, 359), (392, 388, 365, 364), (364, 365, 363, 362), (407, 403, 360, 361), (392, 364, 362, 391), (404, 358, 360, 403), (386, 371, 375, 397), (383, 370, 376, 385), (379, 369, 377, 381), (398, 368, 372, 409), (378, 367, 373, 380), (382, 366, 374, 384), (389, 397, 375, 374), (384, 385, 376, 373), (380, 381, 377, 372), (398, 406, 369, 368), (378, 379, 370, 367), (382, 383, 371, 366), (368, 369, 379, 378), (373, 376, 381, 380), (368, 378, 380, 372), (370, 379, 381, 376), (367, 370, 383, 382), (374, 375, 385, 384), (367, 382, 384, 373), (371, 383, 385, 375), (362, 363, 395, 391), (391, 395, 396, 390), (390, 396, 397, 389), (365, 388, 395, 363), (388, 387, 396, 395), (387, 386, 397, 396), (366, 394, 389, 374), (394, 393, 390, 389), (393, 392, 391, 390), (366, 371, 386, 394), (394, 386, 387, 393), (393, 387, 388, 392), (359, 358, 404, 400), (400, 404, 405, 399), (399, 405, 406, 398), (359, 400, 407, 361), (400, 399, 408, 407), (399, 398, 409, 408), (369, 406, 401, 377), (406, 405, 402, 401), (405, 404, 403, 402), (372, 377, 401, 409), (409, 401, 402, 408), (408, 402, 403, 407), (413, 412, 410, 411), (444, 440, 417, 416), (416, 417, 415, 414), (459, 455, 412, 413), (444, 416, 414, 443), (456, 410, 412, 455), (438, 423, 427, 449), (435, 422, 428, 437), (431, 421, 429, 433), (450, 420, 424, 461), (430, 419, 425, 432), (434, 418, 426, 436), (441, 449, 427, 426), (436, 437, 428, 425), (432, 433, 429, 424), (450, 458, 421, 420), (430, 431, 422, 419), (434, 435, 423, 418), (420, 421, 431, 430), (425, 428, 433, 432), (420, 430, 432, 424), (422, 431, 433, 428), (419, 422, 435, 434), (426, 427, 437, 436), (419, 434, 436, 425), (423, 435, 437, 427), (414, 415, 447, 443), (443, 447, 448, 442), (442, 448, 449, 441), (417, 440, 447, 415), (440, 439, 448, 447), (439, 438, 449, 448), (418, 446, 441, 426), (446, 445, 442, 441), (445, 444, 443, 442), (418, 423, 438, 446), (446, 438, 439, 445), (445, 439, 440, 444), (411, 410, 456, 452), (452, 456, 457, 451), (451, 457, 458, 450), (411, 452, 459, 413), (452, 451, 460, 459), (451, 450, 461, 460), (421, 458, 453, 429), (458, 457, 454, 453), (457, 456, 455, 454), (424, 429, 453, 461), (461, 453, 454, 460), (460, 454, 455, 459), (465, 464, 462, 463), (496, 492, 469, 468), (468, 469, 467, 466), (511, 507, 464, 465), (496, 468, 466, 495), (508, 462, 464, 507), (490, 475, 479, 501), (487, 474, 480, 489), (483, 473, 481, 485), (502, 472, 476, 513), (482, 471, 477, 484), (486, 470, 478, 488), (493, 501, 479, 478), (488, 489, 480, 477), (484, 485, 481, 476), (502, 510, 473, 472), (482, 483, 474, 471), (486, 487, 475, 470), (472, 473, 483, 482), (477, 480, 485, 484), (472, 482, 484, 476), (474, 483, 485, 480), (471, 474, 487, 486), (478, 479, 489, 488), (471, 486, 488, 477), (475, 487, 489, 479), (466, 467, 499, 495), (495, 499, 500, 494), (494, 500, 501, 493), (469, 492, 499, 467), (492, 491, 500, 499), (491, 490, 501, 500), (470, 498, 493, 478), (498, 497, 494, 493), (497, 496, 495, 494), (470, 475, 490, 498), (498, 490, 491, 497), (497, 491, 492, 496), (463, 462, 508, 504), (504, 508, 509, 503), (503, 509, 510, 502), (463, 504, 511, 465), (504, 503, 512, 511), (503, 502, 513, 512), (473, 510, 505, 481), (510, 509, 506, 505), (509, 508, 507, 506), (476, 481, 505, 513), (513, 505, 506, 512), (512, 506, 507, 511), (517, 516, 514, 515), (548, 544, 521, 520), (520, 521, 519, 518), (563, 559, 516, 517), (548, 520, 518, 547), (560, 514, 516, 559), (542, 527, 531, 553), (539, 526, 532, 541), (535, 525, 533, 537), (554, 524, 528, 565), (534, 523, 529, 536), (538, 522, 530, 540), (545, 553, 531, 530), (540, 541, 532, 529), (536, 537, 533, 528), (554, 562, 525, 524), (534, 535, 526, 523), (538, 539, 527, 522), (524, 525, 535, 534), (529, 532, 537, 536), (524, 534, 536, 528), (526, 535, 537, 532), (523, 526, 539, 538), (530, 531, 541, 540), (523, 538, 540, 529), (527, 539, 541, 531), (518, 519, 551, 547), (547, 551, 552, 546), (546, 552, 553, 545), (521, 544, 551, 519), (544, 543, 552, 551), (543, 542, 553, 552), (522, 550, 545, 530), (550, 549, 546, 545), (549, 548, 547, 546), (522, 527, 542, 550), (550, 542, 543, 549), (549, 543, 544, 548), (515, 514, 560, 556), (556, 560, 561, 555), (555, 561, 562, 554), (515, 556, 563, 517), (556, 555, 564, 563), (555, 554, 565, 564), (525, 562, 557, 533), (562, 561, 558, 557), (561, 560, 559, 558), (528, 533, 557, 565), (565, 557, 558, 564), (564, 558, 559, 563), (569, 568, 566, 567), (600, 596, 573, 572), (572, 573, 571, 570), (615, 611, 568, 569), (600, 572, 570, 599), (612, 566, 568, 611), (594, 579, 583, 605), (591, 578, 584, 593), (587, 577, 585, 589), (606, 576, 580, 617), (586, 575, 581, 588), (590, 574, 582, 592), (597, 605, 583, 582), (592, 593, 584, 581), (588, 589, 585, 580), (606, 614, 577, 576), (586, 587, 578, 575), (590, 591, 579, 574), (576, 577, 587, 586), (581, 584, 589, 588), (576, 586, 588, 580), (578, 587, 589, 584), (575, 578, 591, 590), (582, 583, 593, 592), (575, 590, 592, 581), (579, 591, 593, 583), (570, 571, 603, 599), (599, 603, 604, 598), (598, 604, 605, 597), (573, 596, 603, 571), (596, 595, 604, 603), (595, 594, 605, 604), (574, 602, 597, 582), (602, 601, 598, 597), (601, 600, 599, 598), (574, 579, 594, 602), (602, 594, 595, 601), (601, 595, 596, 600), (567, 566, 612, 608), (608, 612, 613, 607), (607, 613, 614, 606), (567, 608, 615, 569), (608, 607, 616, 615), (607, 606, 617, 616), (577, 614, 609, 585), (614, 613, 610, 609), (613, 612, 611, 610), (580, 585, 609, 617), (617, 609, 610, 616), (616, 610, 611, 615), (621, 620, 618, 619), (652, 648, 625, 624), (624, 625, 623, 622), (667, 663, 620, 621), (652, 624, 622, 651), (664, 618, 620, 663), (646, 631, 635, 657), (643, 630, 636, 645), (639, 629, 637, 641), (658, 628, 632, 669), (638, 627, 633, 640), (642, 626, 634, 644), (649, 657, 635, 634), (644, 645, 636, 633), (640, 641, 637, 632), (658, 666, 629, 628), (638, 639, 630, 627), (642, 643, 631, 626), (628, 629, 639, 638), (633, 636, 641, 640), (628, 638, 640, 632), (630, 639, 641, 636), (627, 630, 643, 642), (634, 635, 645, 644), (627, 642, 644, 633), (631, 643, 645, 635), (622, 623, 655, 651), (651, 655, 656, 650), (650, 656, 657, 649), (625, 648, 655, 623), (648, 647, 656, 655), (647, 646, 657, 656), (626, 654, 649, 634), (654, 653, 650, 649), (653, 652, 651, 650), (626, 631, 646, 654), (654, 646, 647, 653), (653, 647, 648, 652), (619, 618, 664, 660), (660, 664, 665, 659), (659, 665, 666, 658), (619, 660, 667, 621), (660, 659, 668, 667), (659, 658, 669, 668), (629, 666, 661, 637), (666, 665, 662, 661), (665, 664, 663, 662), (632, 637, 661, 669), (669, 661, 662, 668), (668, 662, 663, 667), (673, 672, 670, 671), (704, 700, 677, 676), (676, 677, 675, 674), (719, 715, 672, 673), (704, 676, 674, 703), (716, 670, 672, 715), (698, 683, 687, 709), (695, 682, 688, 697), (691, 681, 689, 693), (710, 680, 684, 721), (690, 679, 685, 692), (694, 678, 686, 696), (701, 709, 687, 686), (696, 697, 688, 685), (692, 693, 689, 684), (710, 718, 681, 680), (690, 691, 682, 679), (694, 695, 683, 678), (680, 681, 691, 690), (685, 688, 693, 692), (680, 690, 692, 684), (682, 691, 693, 688), (679, 682, 695, 694), (686, 687, 697, 696), (679, 694, 696, 685), (683, 695, 697, 687), (674, 675, 707, 703), (703, 707, 708, 702), (702, 708, 709, 701), (677, 700, 707, 675), (700, 699, 708, 707), (699, 698, 709, 708), (678, 706, 701, 686), (706, 705, 702, 701), (705, 704, 703, 702), (678, 683, 698, 706), (706, 698, 699, 705), (705, 699, 700, 704), (671, 670, 716, 712), (712, 716, 717, 711), (711, 717, 718, 710), (671, 712, 719, 673), (712, 711, 720, 719), (711, 710, 721, 720), (681, 718, 713, 689), (718, 717, 714, 713), (717, 716, 715, 714), (684, 689, 713, 721), (721, 713, 714, 720), (720, 714, 715, 719), (725, 724, 722, 723), (756, 752, 729, 728), (728, 729, 727, 726), (771, 767, 724, 725), (756, 728, 726, 755), (768, 722, 724, 767), (750, 735, 739, 761), (747, 734, 740, 749), (743, 733, 741, 745), (762, 732, 736, 773), (742, 731, 737, 744), (746, 730, 738, 748), (753, 761, 739, 738), (748, 749, 740, 737), (744, 745, 741, 736), (762, 770, 733, 732), (742, 743, 734, 731), (746, 747, 735, 730), (732, 733, 743, 742), (737, 740, 745, 744), (732, 742, 744, 736), (734, 743, 745, 740), (731, 734, 747, 746), (738, 739, 749, 748), (731, 746, 748, 737), (735, 747, 749, 739), (726, 727, 759, 755), (755, 759, 760, 754), (754, 760, 761, 753), (729, 752, 759, 727), (752, 751, 760, 759), (751, 750, 761, 760), (730, 758, 753, 738), (758, 757, 754, 753), (757, 756, 755, 754), (730, 735, 750, 758), (758, 750, 751, 757), (757, 751, 752, 756), (723, 722, 768, 764), (764, 768, 769, 763), (763, 769, 770, 762), (723, 764, 771, 725), (764, 763, 772, 771), (763, 762, 773, 772), (733, 770, 765, 741), (770, 769, 766, 765), (769, 768, 767, 766), (736, 741, 765, 773), (773, 765, 766, 772), (772, 766, 767, 771), (777, 776, 774, 775), (808, 804, 781, 780), (780, 781, 779, 778), (823, 819, 776, 777), (808, 780, 778, 807), (820, 774, 776, 819), (802, 787, 791, 813), (799, 786, 792, 801), (795, 785, 793, 797), (814, 784, 788, 825), (794, 783, 789, 796), (798, 782, 790, 800), (805, 813, 791, 790), (800, 801, 792, 789), (796, 797, 793, 788), (814, 822, 785, 784), (794, 795, 786, 783), (798, 799, 787, 782), (784, 785, 795, 794), (789, 792, 797, 796), (784, 794, 796, 788), (786, 795, 797, 792), (783, 786, 799, 798), (790, 791, 801, 800), (783, 798, 800, 789), (787, 799, 801, 791), (778, 779, 811, 807), (807, 811, 812, 806), (806, 812, 813, 805), (781, 804, 811, 779), (804, 803, 812, 811), (803, 802, 813, 812), (782, 810, 805, 790), (810, 809, 806, 805), (809, 808, 807, 806), (782, 787, 802, 810), (810, 802, 803, 809), (809, 803, 804, 808), (775, 774, 820, 816), (816, 820, 821, 815), (815, 821, 822, 814), (775, 816, 823, 777), (816, 815, 824, 823), (815, 814, 825, 824), (785, 822, 817, 793), (822, 821, 818, 817), (821, 820, 819, 818), (788, 793, 817, 825), (825, 817, 818, 824), (824, 818, 819, 823), (829, 828, 826, 827), (860, 856, 833, 832), (832, 833, 831, 830), (875, 871, 828, 829), (860, 832, 830, 859), (872, 826, 828, 871), (854, 839, 843, 865), (851, 838, 844, 853), (847, 837, 845, 849), (866, 836, 840, 877), (846, 835, 841, 848), (850, 834, 842, 852), (857, 865, 843, 842), (852, 853, 844, 841), (848, 849, 845, 840), (866, 874, 837, 836), (846, 847, 838, 835), (850, 851, 839, 834), (836, 837, 847, 846), (841, 844, 849, 848), (836, 846, 848, 840), (838, 847, 849, 844), (835, 838, 851, 850), (842, 843, 853, 852), (835, 850, 852, 841), (839, 851, 853, 843), (830, 831, 863, 859), (859, 863, 864, 858), (858, 864, 865, 857), (833, 856, 863, 831), (856, 855, 864, 863), (855, 854, 865, 864), (834, 862, 857, 842), (862, 861, 858, 857), (861, 860, 859, 858), (834, 839, 854, 862), (862, 854, 855, 861), (861, 855, 856, 860), (827, 826, 872, 868), (868, 872, 873, 867), (867, 873, 874, 866), (827, 868, 875, 829), (868, 867, 876, 875), (867, 866, 877, 876), (837, 874, 869, 845), (874, 873, 870, 869), (873, 872, 871, 870), (840, 845, 869, 877), (877, 869, 870, 876), (876, 870, 871, 875), (881, 880, 878, 879), (912, 908, 885, 884), (884, 885, 883, 882), (927, 923, 880, 881), (912, 884, 882, 911), (924, 878, 880, 923), (906, 891, 895, 917), (903, 890, 896, 905), (899, 889, 897, 901), (918, 888, 892, 929), (898, 887, 893, 900), (902, 886, 894, 904), (909, 917, 895, 894), (904, 905, 896, 893), (900, 901, 897, 892), (918, 926, 889, 888), (898, 899, 890, 887), (902, 903, 891, 886), (888, 889, 899, 898), (893, 896, 901, 900), (888, 898, 900, 892), (890, 899, 901, 896), (887, 890, 903, 902), (894, 895, 905, 904), (887, 902, 904, 893), (891, 903, 905, 895), (882, 883, 915, 911), (911, 915, 916, 910), (910, 916, 917, 909), (885, 908, 915, 883), (908, 907, 916, 915), (907, 906, 917, 916), (886, 914, 909, 894), (914, 913, 910, 909), (913, 912, 911, 910), (886, 891, 906, 914), (914, 906, 907, 913), (913, 907, 908, 912), (879, 878, 924, 920), (920, 924, 925, 919), (919, 925, 926, 918), (879, 920, 927, 881), (920, 919, 928, 927), (919, 918, 929, 928), (889, 926, 921, 897), (926, 925, 922, 921), (925, 924, 923, 922), (892, 897, 921, 929), (929, 921, 922, 928), (928, 922, 923, 927), (933, 932, 930, 931), (964, 960, 937, 936), (936, 937, 935, 934), (979, 975, 932, 933), (964, 936, 934, 963), (976, 930, 932, 975), (958, 943, 947, 969), (955, 942, 948, 957), (951, 941, 949, 953), (970, 940, 944, 981), (950, 939, 945, 952), (954, 938, 946, 956), (961, 969, 947, 946), (956, 957, 948, 945), (952, 953, 949, 944), (970, 978, 941, 940), (950, 951, 942, 939), (954, 955, 943, 938), (940, 941, 951, 950), (945, 948, 953, 952), (940, 950, 952, 944), (942, 951, 953, 948), (939, 942, 955, 954), (946, 947, 957, 956), (939, 954, 956, 945), (943, 955, 957, 947), (934, 935, 967, 963), (963, 967, 968, 962), (962, 968, 969, 961), (937, 960, 967, 935), (960, 959, 968, 967), (959, 958, 969, 968), (938, 966, 961, 946), (966, 965, 962, 961), (965, 964, 963, 962), (938, 943, 958, 966), (966, 958, 959, 965), (965, 959, 960, 964), (931, 930, 976, 972), (972, 976, 977, 971), (971, 977, 978, 970), (931, 972, 979, 933), (972, 971, 980, 979), (971, 970, 981, 980), (941, 978, 973, 949), (978, 977, 974, 973), (977, 976, 975, 974), (944, 949, 973, 981), (981, 973, 974, 980), (980, 974, 975, 979), (985, 984, 982, 983), (1016, 1012, 989, 988), (988, 989, 987, 986), (1031, 1027, 984, 985), (1016, 988, 986, 1015), (1028, 982, 984, 1027), (1010, 995, 999, 1021), (1007, 994, 1000, 1009), (1003, 993, 1001, 1005), (1022, 992, 996, 1033), (1002, 991, 997, 1004), (1006, 990, 998, 1008), (1013, 1021, 999, 998), (1008, 1009, 1000, 997), (1004, 1005, 1001, 996), (1022, 1030, 993, 992), (1002, 1003, 994, 991), (1006, 1007, 995, 990), (992, 993, 1003, 1002), (997, 1000, 1005, 1004), (992, 1002, 1004, 996), (994, 1003, 1005, 1000), (991, 994, 1007, 1006), (998, 999, 1009, 1008), (991, 1006, 1008, 997), (995, 1007, 1009, 999), (986, 987, 1019, 1015), (1015, 1019, 1020, 1014), (1014, 1020, 1021, 1013), (989, 1012, 1019, 987), (1012, 1011, 1020, 1019), (1011, 1010, 1021, 1020), (990, 1018, 1013, 998), (1018, 1017, 1014, 1013), (1017, 1016, 1015, 1014), (990, 995, 1010, 1018), (1018, 1010, 1011, 1017), (1017, 1011, 1012, 1016), (983, 982, 1028, 1024), (1024, 1028, 1029, 1023), (1023, 1029, 1030, 1022), (983, 1024, 1031, 985), (1024, 1023, 1032, 1031), (1023, 1022, 1033, 1032), (993, 1030, 1025, 1001), (1030, 1029, 1026, 1025), (1029, 1028, 1027, 1026), (996, 1001, 1025, 1033), (1033, 1025, 1026, 1032), (1032, 1026, 1027, 1031), (1037, 1036, 1034, 1035), (1068, 1064, 1041, 1040), (1040, 1041, 1039, 1038), (1083, 1079, 1036, 1037), (1068, 1040, 1038, 1067), (1080, 1034, 1036, 1079), (1062, 1047, 1051, 1073), (1059, 1046, 1052, 1061), (1055, 1045, 1053, 1057), (1074, 1044, 1048, 1085), (1054, 1043, 1049, 1056), (1058, 1042, 1050, 1060), (1065, 1073, 1051, 1050), (1060, 1061, 1052, 1049), (1056, 1057, 1053, 1048), (1074, 1082, 1045, 1044), (1054, 1055, 1046, 1043), (1058, 1059, 1047, 1042), (1044, 1045, 1055, 1054), (1049, 1052, 1057, 1056), (1044, 1054, 1056, 1048), (1046, 1055, 1057, 1052), (1043, 1046, 1059, 1058), (1050, 1051, 1061, 1060), (1043, 1058, 1060, 1049), (1047, 1059, 1061, 1051), (1038, 1039, 1071, 1067), (1067, 1071, 1072, 1066), (1066, 1072, 1073, 1065), (1041, 1064, 1071, 1039), (1064, 1063, 1072, 1071), (1063, 1062, 1073, 1072), (1042, 1070, 1065, 1050), (1070, 1069, 1066, 1065), (1069, 1068, 1067, 1066), (1042, 1047, 1062, 1070), (1070, 1062, 1063, 1069), (1069, 1063, 1064, 1068), (1035, 1034, 1080, 1076), (1076, 1080, 1081, 1075), (1075, 1081, 1082, 1074), (1035, 1076, 1083, 1037), (1076, 1075, 1084, 1083), (1075, 1074, 1085, 1084), (1045, 1082, 1077, 1053), (1082, 1081, 1078, 1077), (1081, 1080, 1079, 1078), (1048, 1053, 1077, 1085), (1085, 1077, 1078, 1084), (1084, 1078, 1079, 1083), (1089, 1088, 1086, 1087), (1120, 1116, 1093, 1092), (1092, 1093, 1091, 1090), (1135, 1131, 1088, 1089), (1120, 1092, 1090, 1119), (1132, 1086, 1088, 1131), (1114, 1099, 1103, 1125), (1111, 1098, 1104, 1113), (1107, 1097, 1105, 1109), (1126, 1096, 1100, 1137), (1106, 1095, 1101, 1108), (1110, 1094, 1102, 1112), (1117, 1125, 1103, 1102), (1112, 1113, 1104, 1101), (1108, 1109, 1105, 1100), (1126, 1134, 1097, 1096), (1106, 1107, 1098, 1095), (1110, 1111, 1099, 1094), (1096, 1097, 1107, 1106), (1101, 1104, 1109, 1108), (1096, 1106, 1108, 1100), (1098, 1107, 1109, 1104), (1095, 1098, 1111, 1110), (1102, 1103, 1113, 1112), (1095, 1110, 1112, 1101), (1099, 1111, 1113, 1103), (1090, 1091, 1123, 1119), (1119, 1123, 1124, 1118), (1118, 1124, 1125, 1117), (1093, 1116, 1123, 1091), (1116, 1115, 1124, 1123), (1115, 1114, 1125, 1124), (1094, 1122, 1117, 1102), (1122, 1121, 1118, 1117), (1121, 1120, 1119, 1118), (1094, 1099, 1114, 1122), (1122, 1114, 1115, 1121), (1121, 1115, 1116, 1120), (1087, 1086, 1132, 1128), (1128, 1132, 1133, 1127), (1127, 1133, 1134, 1126), (1087, 1128, 1135, 1089), (1128, 1127, 1136, 1135), (1127, 1126, 1137, 1136), (1097, 1134, 1129, 1105), (1134, 1133, 1130, 1129), (1133, 1132, 1131, 1130), (1100, 1105, 1129, 1137), (1137, 1129, 1130, 1136), (1136, 1130, 1131, 1135), (1141, 1140, 1138, 1139), (1172, 1168, 1145, 1144), (1144, 1145, 1143, 1142), (1187, 1183, 1140, 1141), (1172, 1144, 1142, 1171), (1184, 1138, 1140, 1183), (1166, 1151, 1155, 1177), (1163, 1150, 1156, 1165), (1159, 1149, 1157, 1161), (1178, 1148, 1152, 1189), (1158, 1147, 1153, 1160), (1162, 1146, 1154, 1164), (1169, 1177, 1155, 1154), (1164, 1165, 1156, 1153), (1160, 1161, 1157, 1152), (1178, 1186, 1149, 1148), (1158, 1159, 1150, 1147), (1162, 1163, 1151, 1146), (1148, 1149, 1159, 1158), (1153, 1156, 1161, 1160), (1148, 1158, 1160, 1152), (1150, 1159, 1161, 1156), (1147, 1150, 1163, 1162), (1154, 1155, 1165, 1164), (1147, 1162, 1164, 1153), (1151, 1163, 1165, 1155), (1142, 1143, 1175, 1171), (1171, 1175, 1176, 1170), (1170, 1176, 1177, 1169), (1145, 1168, 1175, 1143), (1168, 1167, 1176, 1175), (1167, 1166, 1177, 1176), (1146, 1174, 1169, 1154), (1174, 1173, 1170, 1169), (1173, 1172, 1171, 1170), (1146, 1151, 1166, 1174), (1174, 1166, 1167, 1173), (1173, 1167, 1168, 1172), (1139, 1138, 1184, 1180), (1180, 1184, 1185, 1179), (1179, 1185, 1186, 1178), (1139, 1180, 1187, 1141), (1180, 1179, 1188, 1187), (1179, 1178, 1189, 1188), (1149, 1186, 1181, 1157), (1186, 1185, 1182, 1181), (1185, 1184, 1183, 1182), (1152, 1157, 1181, 1189), (1189, 1181, 1182, 1188), (1188, 1182, 1183, 1187), (1193, 1192, 1190, 1191), (1224, 1220, 1197, 1196), (1196, 1197, 1195, 1194), (1239, 1235, 1192, 1193), (1224, 1196, 1194, 1223), (1236, 1190, 1192, 1235), (1218, 1203, 1207, 1229), (1215, 1202, 1208, 1217), (1211, 1201, 1209, 1213), (1230, 1200, 1204, 1241), (1210, 1199, 1205, 1212), (1214, 1198, 1206, 1216), (1221, 1229, 1207, 1206), (1216, 1217, 1208, 1205), (1212, 1213, 1209, 1204), (1230, 1238, 1201, 1200), (1210, 1211, 1202, 1199), (1214, 1215, 1203, 1198), (1200, 1201, 1211, 1210), (1205, 1208, 1213, 1212), (1200, 1210, 1212, 1204), (1202, 1211, 1213, 1208), (1199, 1202, 1215, 1214), (1206, 1207, 1217, 1216), (1199, 1214, 1216, 1205), (1203, 1215, 1217, 1207), (1194, 1195, 1227, 1223), (1223, 1227, 1228, 1222), (1222, 1228, 1229, 1221), (1197, 1220, 1227, 1195), (1220, 1219, 1228, 1227), (1219, 1218, 1229, 1228), (1198, 1226, 1221, 1206), (1226, 1225, 1222, 1221), (1225, 1224, 1223, 1222), (1198, 1203, 1218, 1226), (1226, 1218, 1219, 1225), (1225, 1219, 1220, 1224), (1191, 1190, 1236, 1232), (1232, 1236, 1237, 1231), (1231, 1237, 1238, 1230), (1191, 1232, 1239, 1193), (1232, 1231, 1240, 1239), (1231, 1230, 1241, 1240), (1201, 1238, 1233, 1209), (1238, 1237, 1234, 1233), (1237, 1236, 1235, 1234), (1204, 1209, 1233, 1241), (1241, 1233, 1234, 1240), (1240, 1234, 1235, 1239), (1245, 1244, 1242, 1243), (1276, 1272, 1249, 1248), (1248, 1249, 1247, 1246), (1291, 1287, 1244, 1245), (1276, 1248, 1246, 1275), (1288, 1242, 1244, 1287), (1270, 1255, 1259, 1281), (1267, 1254, 1260, 1269), (1263, 1253, 1261, 1265), (1282, 1252, 1256, 1293), (1262, 1251, 1257, 1264), (1266, 1250, 1258, 1268), (1273, 1281, 1259, 1258), (1268, 1269, 1260, 1257), (1264, 1265, 1261, 1256), (1282, 1290, 1253, 1252), (1262, 1263, 1254, 1251), (1266, 1267, 1255, 1250), (1252, 1253, 1263, 1262), (1257, 1260, 1265, 1264), (1252, 1262, 1264, 1256), (1254, 1263, 1265, 1260), (1251, 1254, 1267, 1266), (1258, 1259, 1269, 1268), (1251, 1266, 1268, 1257), (1255, 1267, 1269, 1259), (1246, 1247, 1279, 1275), (1275, 1279, 1280, 1274), (1274, 1280, 1281, 1273), (1249, 1272, 1279, 1247), (1272, 1271, 1280, 1279), (1271, 1270, 1281, 1280), (1250, 1278, 1273, 1258), (1278, 1277, 1274, 1273), (1277, 1276, 1275, 1274), (1250, 1255, 1270, 1278), (1278, 1270, 1271, 1277), (1277, 1271, 1272, 1276), (1243, 1242, 1288, 1284), (1284, 1288, 1289, 1283), (1283, 1289, 1290, 1282), (1243, 1284, 1291, 1245), (1284, 1283, 1292, 1291), (1283, 1282, 1293, 1292), (1253, 1290, 1285, 1261), (1290, 1289, 1286, 1285), (1289, 1288, 1287, 1286), (1256, 1261, 1285, 1293), (1293, 1285, 1286, 1292), (1292, 1286, 1287, 1291), (1297, 1296, 1294, 1295), (1328, 1324, 1301, 1300), (1300, 1301, 1299, 1298), (1343, 1339, 1296, 1297), (1328, 1300, 1298, 1327), (1340, 1294, 1296, 1339), (1322, 1307, 1311, 1333), (1319, 1306, 1312, 1321), (1315, 1305, 1313, 1317), (1334, 1304, 1308, 1345), (1314, 1303, 1309, 1316), (1318, 1302, 1310, 1320), (1325, 1333, 1311, 1310), (1320, 1321, 1312, 1309), (1316, 1317, 1313, 1308), (1334, 1342, 1305, 1304), (1314, 1315, 1306, 1303), (1318, 1319, 1307, 1302), (1304, 1305, 1315, 1314), (1309, 1312, 1317, 1316), (1304, 1314, 1316, 1308), (1306, 1315, 1317, 1312), (1303, 1306, 1319, 1318), (1310, 1311, 1321, 1320), (1303, 1318, 1320, 1309), (1307, 1319, 1321, 1311), (1298, 1299, 1331, 1327), (1327, 1331, 1332, 1326), (1326, 1332, 1333, 1325), (1301, 1324, 1331, 1299), (1324, 1323, 1332, 1331), (1323, 1322, 1333, 1332), (1302, 1330, 1325, 1310), (1330, 1329, 1326, 1325), (1329, 1328, 1327, 1326), (1302, 1307, 1322, 1330), (1330, 1322, 1323, 1329), (1329, 1323, 1324, 1328), (1295, 1294, 1340, 1336), (1336, 1340, 1341, 1335), (1335, 1341, 1342, 1334), (1295, 1336, 1343, 1297), (1336, 1335, 1344, 1343), (1335, 1334, 1345, 1344), (1305, 1342, 1337, 1313), (1342, 1341, 1338, 1337), (1341, 1340, 1339, 1338), (1308, 1313, 1337, 1345), (1345, 1337, 1338, 1344), (1344, 1338, 1339, 1343), (1349, 1348, 1346, 1347), (1380, 1376, 1353, 1352), (1352, 1353, 1351, 1350), (1395, 1391, 1348, 1349), (1380, 1352, 1350, 1379), (1392, 1346, 1348, 1391), (1374, 1359, 1363, 1385), (1371, 1358, 1364, 1373), (1367, 1357, 1365, 1369), (1386, 1356, 1360, 1397), (1366, 1355, 1361, 1368), (1370, 1354, 1362, 1372), (1377, 1385, 1363, 1362), (1372, 1373, 1364, 1361), (1368, 1369, 1365, 1360), (1386, 1394, 1357, 1356), (1366, 1367, 1358, 1355), (1370, 1371, 1359, 1354), (1356, 1357, 1367, 1366), (1361, 1364, 1369, 1368), (1356, 1366, 1368, 1360), (1358, 1367, 1369, 1364), (1355, 1358, 1371, 1370), (1362, 1363, 1373, 1372), (1355, 1370, 1372, 1361), (1359, 1371, 1373, 1363), (1350, 1351, 1383, 1379), (1379, 1383, 1384, 1378), (1378, 1384, 1385, 1377), (1353, 1376, 1383, 1351), (1376, 1375, 1384, 1383), (1375, 1374, 1385, 1384), (1354, 1382, 1377, 1362), (1382, 1381, 1378, 1377), (1381, 1380, 1379, 1378), (1354, 1359, 1374, 1382), (1382, 1374, 1375, 1381), (1381, 1375, 1376, 1380), (1347, 1346, 1392, 1388), (1388, 1392, 1393, 1387), (1387, 1393, 1394, 1386), (1347, 1388, 1395, 1349), (1388, 1387, 1396, 1395), (1387, 1386, 1397, 1396), (1357, 1394, 1389, 1365), (1394, 1393, 1390, 1389), (1393, 1392, 1391, 1390), (1360, 1365, 1389, 1397), (1397, 1389, 1390, 1396), (1396, 1390, 1391, 1395), (1401, 1400, 1398, 1399), (1432, 1428, 1405, 1404), (1404, 1405, 1403, 1402), (1447, 1443, 1400, 1401), (1432, 1404, 1402, 1431), (1444, 1398, 1400, 1443), (1426, 1411, 1415, 1437), (1423, 1410, 1416, 1425), (1419, 1409, 1417, 1421), (1438, 1408, 1412, 1449), (1418, 1407, 1413, 1420), (1422, 1406, 1414, 1424), (1429, 1437, 1415, 1414), (1424, 1425, 1416, 1413), (1420, 1421, 1417, 1412), (1438, 1446, 1409, 1408), (1418, 1419, 1410, 1407), (1422, 1423, 1411, 1406), (1408, 1409, 1419, 1418), (1413, 1416, 1421, 1420), (1408, 1418, 1420, 1412), (1410, 1419, 1421, 1416), (1407, 1410, 1423, 1422), (1414, 1415, 1425, 1424), (1407, 1422, 1424, 1413), (1411, 1423, 1425, 1415), (1402, 1403, 1435, 1431), (1431, 1435, 1436, 1430), (1430, 1436, 1437, 1429), (1405, 1428, 1435, 1403), (1428, 1427, 1436, 1435), (1427, 1426, 1437, 1436), (1406, 1434, 1429, 1414), (1434, 1433, 1430, 1429), (1433, 1432, 1431, 1430), (1406, 1411, 1426, 1434), (1434, 1426, 1427, 1433), (1433, 1427, 1428, 1432), (1399, 1398, 1444, 1440), (1440, 1444, 1445, 1439), (1439, 1445, 1446, 1438), (1399, 1440, 1447, 1401), (1440, 1439, 1448, 1447), (1439, 1438, 1449, 1448), (1409, 1446, 1441, 1417), (1446, 1445, 1442, 1441), (1445, 1444, 1443, 1442), (1412, 1417, 1441, 1449), (1449, 1441, 1442, 1448), (1448, 1442, 1443, 1447), (1453, 1452, 1450, 1451), (1484, 1480, 1457, 1456), (1456, 1457, 1455, 1454), (1499, 1495, 1452, 1453), (1484, 1456, 1454, 1483), (1496, 1450, 1452, 1495), (1478, 1463, 1467, 1489), (1475, 1462, 1468, 1477), (1471, 1461, 1469, 1473), (1490, 1460, 1464, 1501), (1470, 1459, 1465, 1472), (1474, 1458, 1466, 1476), (1481, 1489, 1467, 1466), (1476, 1477, 1468, 1465), (1472, 1473, 1469, 1464), (1490, 1498, 1461, 1460), (1470, 1471, 1462, 1459), (1474, 1475, 1463, 1458), (1460, 1461, 1471, 1470), (1465, 1468, 1473, 1472), (1460, 1470, 1472, 1464), (1462, 1471, 1473, 1468), (1459, 1462, 1475, 1474), (1466, 1467, 1477, 1476), (1459, 1474, 1476, 1465), (1463, 1475, 1477, 1467), (1454, 1455, 1487, 1483), (1483, 1487, 1488, 1482), (1482, 1488, 1489, 1481), (1457, 1480, 1487, 1455), (1480, 1479, 1488, 1487), (1479, 1478, 1489, 1488), (1458, 1486, 1481, 1466), (1486, 1485, 1482, 1481), (1485, 1484, 1483, 1482), (1458, 1463, 1478, 1486), (1486, 1478, 1479, 1485), (1485, 1479, 1480, 1484), (1451, 1450, 1496, 1492), (1492, 1496, 1497, 1491), (1491, 1497, 1498, 1490), (1451, 1492, 1499, 1453), (1492, 1491, 1500, 1499), (1491, 1490, 1501, 1500), (1461, 1498, 1493, 1469), (1498, 1497, 1494, 1493), (1497, 1496, 1495, 1494), (1464, 1469, 1493, 1501), (1501, 1493, 1494, 1500), (1500, 1494, 1495, 1499), (1505, 1504, 1502, 1503), (1536, 1532, 1509, 1508), (1508, 1509, 1507, 1506), (1551, 1547, 1504, 1505), (1536, 1508, 1506, 1535), (1548, 1502, 1504, 1547), (1530, 1515, 1519, 1541), (1527, 1514, 1520, 1529), (1523, 1513, 1521, 1525), (1542, 1512, 1516, 1553), (1522, 1511, 1517, 1524), (1526, 1510, 1518, 1528), (1533, 1541, 1519, 1518), (1528, 1529, 1520, 1517), (1524, 1525, 1521, 1516), (1542, 1550, 1513, 1512), (1522, 1523, 1514, 1511), (1526, 1527, 1515, 1510), (1512, 1513, 1523, 1522), (1517, 1520, 1525, 1524), (1512, 1522, 1524, 1516), (1514, 1523, 1525, 1520), (1511, 1514, 1527, 1526), (1518, 1519, 1529, 1528), (1511, 1526, 1528, 1517), (1515, 1527, 1529, 1519), (1506, 1507, 1539, 1535), (1535, 1539, 1540, 1534), (1534, 1540, 1541, 1533), (1509, 1532, 1539, 1507), (1532, 1531, 1540, 1539), (1531, 1530, 1541, 1540), (1510, 1538, 1533, 1518), (1538, 1537, 1534, 1533), (1537, 1536, 1535, 1534), (1510, 1515, 1530, 1538), (1538, 1530, 1531, 1537), (1537, 1531, 1532, 1536), (1503, 1502, 1548, 1544), (1544, 1548, 1549, 1543), (1543, 1549, 1550, 1542), (1503, 1544, 1551, 1505), (1544, 1543, 1552, 1551), (1543, 1542, 1553, 1552), (1513, 1550, 1545, 1521), (1550, 1549, 1546, 1545), (1549, 1548, 1547, 1546), (1516, 1521, 1545, 1553), (1553, 1545, 1546, 1552), (1552, 1546, 1547, 1551), (1557, 1556, 1554, 1555), (1588, 1584, 1561, 1560), (1560, 1561, 1559, 1558), (1603, 1599, 1556, 1557), (1588, 1560, 1558, 1587), (1600, 1554, 1556, 1599), (1582, 1567, 1571, 1593), (1579, 1566, 1572, 1581), (1575, 1565, 1573, 1577), (1594, 1564, 1568, 1605), (1574, 1563, 1569, 1576), (1578, 1562, 1570, 1580), (1585, 1593, 1571, 1570), (1580, 1581, 1572, 1569), (1576, 1577, 1573, 1568), (1594, 1602, 1565, 1564), (1574, 1575, 1566, 1563), (1578, 1579, 1567, 1562), (1564, 1565, 1575, 1574), (1569, 1572, 1577, 1576), (1564, 1574, 1576, 1568), (1566, 1575, 1577, 1572), (1563, 1566, 1579, 1578), (1570, 1571, 1581, 1580), (1563, 1578, 1580, 1569), (1567, 1579, 1581, 1571), (1558, 1559, 1591, 1587), (1587, 1591, 1592, 1586), (1586, 1592, 1593, 1585), (1561, 1584, 1591, 1559), (1584, 1583, 1592, 1591), (1583, 1582, 1593, 1592), (1562, 1590, 1585, 1570), (1590, 1589, 1586, 1585), (1589, 1588, 1587, 1586), (1562, 1567, 1582, 1590), (1590, 1582, 1583, 1589), (1589, 1583, 1584, 1588), (1555, 1554, 1600, 1596), (1596, 1600, 1601, 1595), (1595, 1601, 1602, 1594), (1555, 1596, 1603, 1557), (1596, 1595, 1604, 1603), (1595, 1594, 1605, 1604), (1565, 1602, 1597, 1573), (1602, 1601, 1598, 1597), (1601, 1600, 1599, 1598), (1568, 1573, 1597, 1605), (1605, 1597, 1598, 1604), (1604, 1598, 1599, 1603), (1609, 1608, 1606, 1607), (1640, 1636, 1613, 1612), (1612, 1613, 1611, 1610), (1655, 1651, 1608, 1609), (1640, 1612, 1610, 1639), (1652, 1606, 1608, 1651), (1634, 1619, 1623, 1645), (1631, 1618, 1624, 1633), (1627, 1617, 1625, 1629), (1646, 1616, 1620, 1657), (1626, 1615, 1621, 1628), (1630, 1614, 1622, 1632), (1637, 1645, 1623, 1622), (1632, 1633, 1624, 1621), (1628, 1629, 1625, 1620), (1646, 1654, 1617, 1616), (1626, 1627, 1618, 1615), (1630, 1631, 1619, 1614), (1616, 1617, 1627, 1626), (1621, 1624, 1629, 1628), (1616, 1626, 1628, 1620), (1618, 1627, 1629, 1624), (1615, 1618, 1631, 1630), (1622, 1623, 1633, 1632), (1615, 1630, 1632, 1621), (1619, 1631, 1633, 1623), (1610, 1611, 1643, 1639), (1639, 1643, 1644, 1638), (1638, 1644, 1645, 1637), (1613, 1636, 1643, 1611), (1636, 1635, 1644, 1643), (1635, 1634, 1645, 1644), (1614, 1642, 1637, 1622), (1642, 1641, 1638, 1637), (1641, 1640, 1639, 1638), (1614, 1619, 1634, 1642), (1642, 1634, 1635, 1641), (1641, 1635, 1636, 1640), (1607, 1606, 1652, 1648), (1648, 1652, 1653, 1647), (1647, 1653, 1654, 1646), (1607, 1648, 1655, 1609), (1648, 1647, 1656, 1655), (1647, 1646, 1657, 1656), (1617, 1654, 1649, 1625), (1654, 1653, 1650, 1649), (1653, 1652, 1651, 1650), (1620, 1625, 1649, 1657), (1657, 1649, 1650, 1656), (1656, 1650, 1651, 1655), (1661, 1660, 1658, 1659), (1692, 1688, 1665, 1664), (1664, 1665, 1663, 1662), (1707, 1703, 1660, 1661), (1692, 1664, 1662, 1691), (1704, 1658, 1660, 1703), (1686, 1671, 1675, 1697), (1683, 1670, 1676, 1685), (1679, 1669, 1677, 1681), (1698, 1668, 1672, 1709), (1678, 1667, 1673, 1680), (1682, 1666, 1674, 1684), (1689, 1697, 1675, 1674), (1684, 1685, 1676, 1673), (1680, 1681, 1677, 1672), (1698, 1706, 1669, 1668), (1678, 1679, 1670, 1667), (1682, 1683, 1671, 1666), (1668, 1669, 1679, 1678), (1673, 1676, 1681, 1680), (1668, 1678, 1680, 1672), (1670, 1679, 1681, 1676), (1667, 1670, 1683, 1682), (1674, 1675, 1685, 1684), (1667, 1682, 1684, 1673), (1671, 1683, 1685, 1675), (1662, 1663, 1695, 1691), (1691, 1695, 1696, 1690), (1690, 1696, 1697, 1689), (1665, 1688, 1695, 1663), (1688, 1687, 1696, 1695), (1687, 1686, 1697, 1696), (1666, 1694, 1689, 1674), (1694, 1693, 1690, 1689), (1693, 1692, 1691, 1690), (1666, 1671, 1686, 1694), (1694, 1686, 1687, 1693), (1693, 1687, 1688, 1692), (1659, 1658, 1704, 1700), (1700, 1704, 1705, 1699), (1699, 1705, 1706, 1698), (1659, 1700, 1707, 1661), (1700, 1699, 1708, 1707), (1699, 1698, 1709, 1708), (1669, 1706, 1701, 1677), (1706, 1705, 1702, 1701), (1705, 1704, 1703, 1702), (1672, 1677, 1701, 1709), (1709, 1701, 1702, 1708), (1708, 1702, 1703, 1707), (1713, 1712, 1710, 1711), (1744, 1740, 1717, 1716), (1716, 1717, 1715, 1714), (1759, 1755, 1712, 1713), (1744, 1716, 1714, 1743), (1756, 1710, 1712, 1755), (1738, 1723, 1727, 1749), (1735, 1722, 1728, 1737), (1731, 1721, 1729, 1733), (1750, 1720, 1724, 1761), (1730, 1719, 1725, 1732), (1734, 1718, 1726, 1736), (1741, 1749, 1727, 1726), (1736, 1737, 1728, 1725), (1732, 1733, 1729, 1724), (1750, 1758, 1721, 1720), (1730, 1731, 1722, 1719), (1734, 1735, 1723, 1718), (1720, 1721, 1731, 1730), (1725, 1728, 1733, 1732), (1720, 1730, 1732, 1724), (1722, 1731, 1733, 1728), (1719, 1722, 1735, 1734), (1726, 1727, 1737, 1736), (1719, 1734, 1736, 1725), (1723, 1735, 1737, 1727), (1714, 1715, 1747, 1743), (1743, 1747, 1748, 1742), (1742, 1748, 1749, 1741), (1717, 1740, 1747, 1715), (1740, 1739, 1748, 1747), (1739, 1738, 1749, 1748), (1718, 1746, 1741, 1726), (1746, 1745, 1742, 1741), (1745, 1744, 1743, 1742), (1718, 1723, 1738, 1746), (1746, 1738, 1739, 1745), (1745, 1739, 1740, 1744), (1711, 1710, 1756, 1752), (1752, 1756, 1757, 1751), (1751, 1757, 1758, 1750), (1711, 1752, 1759, 1713), (1752, 1751, 1760, 1759), (1751, 1750, 1761, 1760), (1721, 1758, 1753, 1729), (1758, 1757, 1754, 1753), (1757, 1756, 1755, 1754), (1724, 1729, 1753, 1761), (1761, 1753, 1754, 1760), (1760, 1754, 1755, 1759), (2, 6, 1770, 1769), (1958, 1964, 1775, 93), (1932, 1938, 1774, 88), (1906, 1912, 1773, 83), (1880, 1886, 1772, 78), (1854, 1860, 1771, 73), (1963, 72, 1768, 1965), (1937, 67, 1767, 1939), (1911, 62, 1766, 1913), (1885, 57, 1765, 1887), (1859, 52, 1764, 1861), (32, 42, 1763, 1762), (1984, 43, 1770, 1990), (1989, 1991, 1769, 33), (1988, 1992, 1777, 34), (1983, 44, 1779, 1993), (31, 41, 1778, 1776), (33, 43, 1779, 1777), (1858, 51, 1780, 1862), (1884, 56, 1781, 1888), (1910, 61, 1782, 1914), (1936, 66, 1783, 1940), (1962, 71, 1784, 1966), (1853, 1863, 1785, 74), (1879, 1889, 1786, 79), (1905, 1915, 1787, 84), (1931, 1941, 1788, 89), (1957, 1967, 1789, 94), (1987, 1994, 1791, 35), (1982, 45, 1793, 1995), (30, 40, 1792, 1790), (34, 44, 1793, 1791), (1857, 50, 1794, 1864), (1883, 55, 1795, 1890), (1909, 60, 1796, 1916), (1935, 65, 1797, 1942), (1961, 70, 1798, 1968), (1852, 1865, 1799, 75), (1878, 1891, 1800, 80), (1904, 1917, 1801, 85), (1930, 1943, 1802, 90), (1956, 1969, 1803, 95), (1986, 1996, 1805, 36), (1981, 46, 1807, 1997), (29, 39, 1806, 1804), (35, 45, 1807, 1805), (1856, 49, 1808, 1866), (1882, 54, 1809, 1892), (1908, 59, 1810, 1918), (1934, 64, 1811, 1944), (1960, 69, 1812, 1970), (1851, 1867, 1813, 76), (1877, 1893, 1814, 81), (1903, 1919, 1815, 86), (1929, 1945, 1816, 91), (1955, 1971, 1817, 96), (1985, 1998, 1819, 37), (1980, 47, 1821, 1999), (28, 38, 1820, 1818), (36, 46, 1821, 1819), (1855, 48, 1822, 1868), (1881, 53, 1823, 1894), (1907, 58, 1824, 1920), (1933, 63, 1825, 1946), (1959, 68, 1826, 1972), (1850, 1869, 1827, 77), (1876, 1895, 1828, 82), (1902, 1921, 1829, 87), (1928, 1947, 1830, 92), (1954, 1973, 1831, 97), (1976, 2000, 1832, 3), (1978, 7, 1833, 2001), (0, 4, 1840, 1839), (1848, 18, 1841, 1870), (1874, 19, 1842, 1896), (1900, 20, 1843, 1922), (1926, 21, 1844, 1948), (1952, 22, 1845, 1974), (1846, 1871, 1834, 8), (1872, 1897, 1835, 9), (1898, 1923, 1836, 10), (1924, 1949, 1837, 11), (1950, 1975, 1838, 12), (37, 47, 1833, 1832), (0, 1839, 1871, 1846), (4, 1848, 1870, 1840), (28, 1818, 1869, 1850), (38, 1855, 1868, 1820), (29, 1804, 1867, 1851), (39, 1856, 1866, 1806), (30, 1790, 1865, 1852), (40, 1857, 1864, 1792), (31, 1776, 1863, 1853), (41, 1858, 1862, 1778), (42, 1859, 1861, 1763), (32, 1762, 1860, 1854), (1778, 1862, 1859, 42), (1792, 1864, 1858, 41), (1806, 1866, 1857, 40), (1820, 1868, 1856, 39), (1840, 1870, 1855, 38), (1776, 32, 1854, 1863), (1790, 31, 1853, 1865), (1804, 30, 1852, 1867), (1818, 29, 1851, 1869), (1839, 28, 1850, 1871), (1762, 1, 1847, 1860), (1763, 1861, 1849, 5), (1, 5, 1849, 1847), (4, 0, 1846, 1848), (8, 1834, 1897, 1872), (18, 1874, 1896, 1841), (77, 1827, 1895, 1876), (48, 1881, 1894, 1822), (76, 1813, 1893, 1877), (49, 1882, 1892, 1808), (75, 1799, 1891, 1878), (50, 1883, 1890, 1794), (74, 1785, 1889, 1879), (51, 1884, 1888, 1780), (52, 1885, 1887, 1764), (73, 1771, 1886, 1880), (1780, 1888, 1885, 52), (1794, 1890, 1884, 51), (1808, 1892, 1883, 50), (1822, 1894, 1882, 49), (1841, 1896, 1881, 48), (1785, 73, 1880, 1889), (1799, 74, 1879, 1891), (1813, 75, 1878, 1893), (1827, 76, 1877, 1895), (1834, 77, 1876, 1897), (1771, 13, 1873, 1886), (1764, 1887, 1875, 23), (13, 23, 1875, 1873), (18, 8, 1872, 1874), (9, 1835, 1923, 1898), (19, 1900, 1922, 1842), (82, 1828, 1921, 1902), (53, 1907, 1920, 1823), (81, 1814, 1919, 1903), (54, 1908, 1918, 1809), (80, 1800, 1917, 1904), (55, 1909, 1916, 1795), (79, 1786, 1915, 1905), (56, 1910, 1914, 1781), (57, 1911, 1913, 1765), (78, 1772, 1912, 1906), (1781, 1914, 1911, 57), (1795, 1916, 1910, 56), (1809, 1918, 1909, 55), (1823, 1920, 1908, 54), (1842, 1922, 1907, 53), (1786, 78, 1906, 1915), (1800, 79, 1905, 1917), (1814, 80, 1904, 1919), (1828, 81, 1903, 1921), (1835, 82, 1902, 1923), (1772, 14, 1899, 1912), (1765, 1913, 1901, 24), (14, 24, 1901, 1899), (19, 9, 1898, 1900), (10, 1836, 1949, 1924), (20, 1926, 1948, 1843), (87, 1829, 1947, 1928), (58, 1933, 1946, 1824), (86, 1815, 1945, 1929), (59, 1934, 1944, 1810), (85, 1801, 1943, 1930), (60, 1935, 1942, 1796), (84, 1787, 1941, 1931), (61, 1936, 1940, 1782), (62, 1937, 1939, 1766), (83, 1773, 1938, 1932), (1782, 1940, 1937, 62), (1796, 1942, 1936, 61), (1810, 1944, 1935, 60), (1824, 1946, 1934, 59), (1843, 1948, 1933, 58), (1787, 83, 1932, 1941), (1801, 84, 1931, 1943), (1815, 85, 1930, 1945), (1829, 86, 1929, 1947), (1836, 87, 1928, 1949), (1773, 15, 1925, 1938), (1766, 1939, 1927, 25), (15, 25, 1927, 1925), (20, 10, 1924, 1926), (11, 1837, 1975, 1950), (21, 1952, 1974, 1844), (92, 1830, 1973, 1954), (63, 1959, 1972, 1825), (91, 1816, 1971, 1955), (64, 1960, 1970, 1811), (90, 1802, 1969, 1956), (65, 1961, 1968, 1797), (89, 1788, 1967, 1957), (66, 1962, 1966, 1783), (67, 1963, 1965, 1767), (88, 1774, 1964, 1958), (1783, 1966, 1963, 67), (1797, 1968, 1962, 66), (1811, 1970, 1961, 65), (1825, 1972, 1960, 64), (1844, 1974, 1959, 63), (1788, 88, 1958, 1967), (1802, 89, 1957, 1969), (1816, 90, 1956, 1971), (1830, 91, 1955, 1973), (1837, 92, 1954, 1975), (1774, 16, 1951, 1964), (1767, 1965, 1953, 26), (16, 26, 1953, 1951), (21, 11, 1950, 1952), (22, 1978, 2001, 1845), (12, 1838, 2000, 1976), (68, 1980, 1999, 1826), (97, 1831, 1998, 1985), (69, 1981, 1997, 1812), (96, 1817, 1996, 1986), (70, 1982, 1995, 1798), (95, 1803, 1994, 1987), (71, 1983, 1993, 1784), (94, 1789, 1992, 1988), (93, 1775, 1991, 1989), (72, 1984, 1990, 1768), (1789, 93, 1989, 1992), (1803, 94, 1988, 1994), (1817, 95, 1987, 1996), (1831, 96, 1986, 1998), (1838, 97, 1985, 2000), (1784, 1993, 1984, 72), (1798, 1995, 1983, 71), (1812, 1997, 1982, 70), (1826, 1999, 1981, 69), (1845, 2001, 1980, 68), (22, 12, 1976, 1978), (17, 27, 1979, 1977), (1768, 1990, 1979, 27), (1775, 17, 1977, 1991)])
me_cube.materials.append(mat_grass_plains_iii)
me_cube.use_remesh_preserve_volume = False
me_cube.use_remesh_preserve_attributes = False
me_cube.use_mirror_vertex_groups = False
me_cube.update()

# ---- objects
ob_plains_iii = bpy.data.objects.new('Plains III', me_cube)

# ---- transforms, parenting, visibility, modifiers, constraints
ob_plains_iii.location = (0.0, 0.0, 0.0)
ob_plains_iii.scale = (8.015, 8.015, 0.1847)
ob_plains_iii.lock_rotations_4d = False
ob_plains_iii.empty_display_type = 'ARROWS'
ob_plains_iii.lineart.crease_threshold = 0.0

# ---- collection membership
col_collection_1.objects.link(ob_plains_iii)

# ---- scene / render settings (as saved in the file)
scene.frame_start = 1; scene.frame_end = 250; scene.frame_set(1)
scene.render.engine = 'BLENDER_EEVEE_NEXT'
scene.render.resolution_percentage = 50
scene.render.dither_intensity = 0.0
scene.cycles.use_denoising = False
scene.cycles.samples = 128
scene.cycles.sampling_pattern = 'TABULATED_SOBOL'
scene.cycles.light_sampling_threshold = 0.0
scene.cycles.use_adaptive_sampling = False
scene.cycles.use_light_tree = False
scene.cycles.blur_glossy = 0.0
scene.cycles.sample_clamp_indirect = 0.0
scene.view_settings.view_transform = 'Standard'
bpy.context.view_layer.update()

# ---- added for rendering (the .blend has no active camera and no usable light): camera, sun
cam_auto = bpy.data.cameras.new('AutoCamera')
cam_auto.lens = 50.0
cam_auto.sensor_width = 36.0
cam_auto.clip_end = 1000.0
ob_auto_camera = bpy.data.objects.new('AutoCamera', cam_auto)
scene.collection.objects.link(ob_auto_camera)
ob_auto_camera.location = (21.0132, -25.2159, 17.3237)
ob_auto_camera.rotation_euler = (1.09748, -7.21219e-08, 0.694738)
scene.camera = ob_auto_camera
light_auto_sun = bpy.data.lights.new('AutoSun', 'SUN')
light_auto_sun.energy = 3.0
light_auto_sun.angle = 0.0523599
ob_auto_sun = bpy.data.objects.new('AutoSun', light_auto_sun)
scene.collection.objects.link(ob_auto_sun)
ob_auto_sun.rotation_euler = (0.872665, 0.174533, 0.523599)
bpy.context.view_layer.update()
